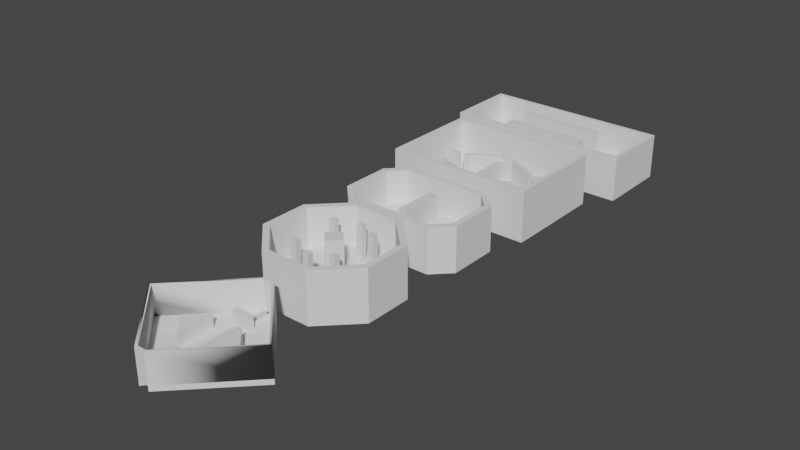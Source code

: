 # Source: maps.blend  (saved by Blender 3.4.6; exported with 4.5.12 LTS)
import bpy
from mathutils import Matrix  # noqa: F401  (used for matrix-valued properties, if any)

bpy.ops.wm.read_factory_settings(use_empty=True)
scene = bpy.context.scene
scene.name = 'Scene'

# ---- collections
col_maps = bpy.data.collections.new('maps'); scene.collection.children.link(col_maps)
col_will = bpy.data.collections.new('will'); col_maps.children.link(col_will)
col_ziv = bpy.data.collections.new('ziv'); col_maps.children.link(col_ziv)
col_concepts = bpy.data.collections.new('Concepts'); scene.collection.children.link(col_concepts)

# ---- node groups
ng_auto_smooth = bpy.data.node_groups.new('Auto Smooth', 'GeometryNodeTree')
_s = ng_auto_smooth.interface.new_socket(name='Geometry', in_out='OUTPUT', socket_type='NodeSocketGeometry')
_s = ng_auto_smooth.interface.new_socket(name='Geometry', in_out='INPUT', socket_type='NodeSocketGeometry')
_s = ng_auto_smooth.interface.new_socket(name='Angle', in_out='INPUT', socket_type='NodeSocketFloat')
_s.subtype = 'ANGLE'
_s.min_value = 0.0
_s.max_value = 3.142
ng_auto_smooth.is_modifier = True
_N = ng_auto_smooth.nodes; _L = ng_auto_smooth.links
n0 = _N.new('NodeGroupOutput'); n0.name = 'Group Output'; n0.location = (480, -100)
n1 = _N.new('NodeGroupInput'); n1.name = 'Group Input'; n1.location = (-420, -300)
n2 = _N.new('NodeGroupInput'); n2.name = 'Group Input.001'; n2.location = (-60, -100)
n3 = _N.new('GeometryNodeSetShadeSmooth'); n3.name = 'Set Shade Smooth'; n3.location = (120, -100)
n3.domain = 'EDGE'
n4 = _N.new('GeometryNodeSetShadeSmooth'); n4.name = 'Set Shade Smooth.001'; n4.location = (300, -100)
n5 = _N.new('GeometryNodeInputMeshEdgeAngle'); n5.name = 'Edge Angle'; n5.location = (-420, -220)
n6 = _N.new('GeometryNodeInputEdgeSmooth'); n6.name = 'Is Edge Smooth'; n6.location = (-60, -160)
n7 = _N.new('GeometryNodeInputShadeSmooth'); n7.name = 'Is Face Smooth'; n7.location = (-240, -340)
n8 = _N.new('FunctionNodeBooleanMath'); n8.name = 'Boolean Math'; n8.location = (-60, -220)
n9 = _N.new('FunctionNodeCompare'); n9.name = 'Compare'; n9.location = (-240, -180)
n9.operation = 'LESS_EQUAL'
_L.new(n5.outputs[0], n9.inputs[0])
_L.new(n4.outputs[0], n0.inputs[0])
_L.new(n1.outputs[1], n9.inputs[1])
_L.new(n9.outputs[0], n8.inputs[0])
_L.new(n7.outputs[0], n8.inputs[1])
_L.new(n2.outputs[0], n3.inputs[0])
_L.new(n6.outputs[0], n3.inputs[1])
_L.new(n3.outputs[0], n4.inputs[0])
_L.new(n8.outputs[0], n3.inputs[2])
n0.is_active_output = True

# ---- world
world_world = bpy.data.worlds.new('World'); scene.world = world_world
world_world.use_nodes = True; world_world.node_tree.nodes.clear()
_N = world_world.node_tree.nodes; _L = world_world.node_tree.links
n0 = _N.new('ShaderNodeOutputWorld'); n0.name = 'World Output'; n0.location = (300, 300)
n1 = _N.new('ShaderNodeBackground'); n1.name = 'Background'; n1.location = (10, 300)
n1.inputs[0].default_value = (0.05088, 0.05088, 0.05088, 1.0)
_L.new(n1.outputs[0], n0.inputs[0])
n0.is_active_output = True
world_world.color = (0.05088, 0.05088, 0.05088)
world_world.use_sun_shadow = False
world_world.sun_shadow_jitter_overblur = 0.0

# ---- meshes
me_cube_006 = bpy.data.meshes.new('Cube.006')
me_cube_006.from_pydata([(-2.889, -1.141, -3.509e-07), (-2.889, 1.141, 3.509e-07), (-2.889, 1.141, -0.365), (-2.889, -1.141, -0.365), (2.889, -1.141, -3.509e-07), (2.889, 1.141, 3.509e-07), (2.889, 1.141, -0.365), (2.889, -1.141, -0.365)], [], [(1, 2, 3, 0), (0, 4, 5, 1), (4, 0, 3, 7), (1, 5, 6, 2), (5, 4, 7, 6), (2, 6, 7, 3)])
me_cube_006.polygons.foreach_set('use_smooth', [True] * 6)
_uv = me_cube_006.uv_layers.new(name='UVMap')
_uv.uv.foreach_set('vector', [0.375, 0.0, 0.625, 0.0, 0.625, 0.25, 0.375, 0.25, 0.0, 0.0, 0.0, 0.0, 0.0, 0.0, 0.0, 0.0, 0.375, 0.25, 0.375, 0.25, 0.625, 0.25, 0.625, 0.25, 0.375, 1.0, 0.375, 1.0, 0.625, 1.0, 0.625, 1.0, 0.375, 0.0, 0.375, 0.25, 0.625, 0.25, 0.625, 0.0, 0.875, 0.75, 0.875, 0.75, 0.875, 0.5, 0.875, 0.5])
me_cube_006.update()
me_cube_002 = bpy.data.meshes.new('Cube.002')
me_cube_002.from_pydata([(-2.748, 1.0, 3.278e-07), (-2.889, 1.141, 3.509e-07), (2.889, 1.141, 3.509e-07), (-2.748, 1.0, 1.03), (2.748, 1.0, 1.03), (2.889, 1.141, 1.03), (2.748, 1.0, 3.278e-07), (-2.889, 1.141, 1.03)], [], [(2, 1, 7, 5), (3, 4, 5, 7), (6, 4, 3, 0), (1, 2, 6, 0), (5, 4, 6, 2), (1, 0, 3, 7)])
_uv = me_cube_002.uv_layers.new(name='UVMap')
_uv.uv.foreach_set('vector', [0.375, 0.75, 0.375, 1.0, 0.375, 1.0, 0.375, 0.75, 0.125, 0.75, 0.375, 0.75, 0.375, 0.75, 0.125, 0.75, 0.0, 0.0, 0.375, 0.75, 0.125, 0.75, 0.0, 0.0, 0.0, 0.0, 0.0, 0.0, 0.0, 0.0, 0.0, 0.0, 0.0, 0.0, 0.0, 0.0, 0.0, 0.0, 0.0, 0.0, 0.0, 0.0, 0.0, 0.0, 0.0, 0.0, 0.0, 0.0])
me_cube_002.update()
me_cube_004 = bpy.data.meshes.new('Cube.004')
me_cube_004.from_pydata([(2.748, 1.0, 3.278e-07), (2.748, -1.0, -3.278e-07), (2.889, 1.141, 3.509e-07), (2.748, 1.0, 1.03), (2.889, 1.141, 1.03), (2.748, -1.0, 1.03), (2.889, -1.141, 1.03), (2.889, -1.141, -3.509e-07)], [], [(2, 7, 1, 0), (1, 5, 3, 0), (3, 5, 6, 4), (7, 2, 4, 6), (5, 1, 7, 6), (2, 0, 3, 4)])
_uv = me_cube_004.uv_layers.new(name='UVMap')
_uv.uv.foreach_set('vector', [0.0, 0.0, 0.0, 0.0, 0.0, 0.0, 0.0, 0.0, 0.0, 0.0, 0.375, 0.5, 0.375, 0.75, 0.0, 0.0, 0.375, 0.75, 0.375, 0.5, 0.375, 0.5, 0.375, 0.75, 0.375, 0.5, 0.375, 0.75, 0.375, 0.75, 0.375, 0.5, 0.375, 0.5, 0.0, 0.0, 0.0, 0.0, 0.375, 0.5, 0.0, 0.0, 0.0, 0.0, 0.0, 0.0, 0.0, 0.0])
me_cube_004.update()
me_box_001 = bpy.data.meshes.new('Box.001')
me_box_001.from_pydata([(0.3109, 1.24, 0.00149), (0.3109, 1.24, -0.9167), (0.3109, -1.403, 0.00149), (0.3109, -1.403, -0.9167), (0.6088, 1.24, 0.00149), (0.6088, 1.24, -0.9167), (0.6088, -1.403, 0.00149), (0.6088, -1.403, -0.9167)], [], [(0, 1, 3, 2), (2, 3, 7, 6), (6, 7, 5, 4), (4, 5, 1, 0), (2, 6, 4, 0), (7, 3, 1, 5)])
me_box_001.polygons.foreach_set('use_smooth', [True] * 6)
me_box_001.update()
me_cube_001 = bpy.data.meshes.new('Cube.001')
me_cube_001.from_pydata([(2.14, -0.2563, 0.002451), (2.086, -0.2507, 0.002451), (2.035, -0.2342, 0.002451), (1.989, -0.2074, 0.002451), (1.949, -0.1715, 0.002451), (1.918, -0.1282, 0.002451), (1.896, -0.07921, 0.002451), (1.885, -0.02679, 0.002451), (1.885, 0.02679, 0.002451), (1.896, 0.07921, 0.002451), (1.918, 0.1282, 0.002451), (1.949, 0.1715, 0.002451), (1.989, 0.2074, 0.002451), (2.035, 0.2342, 0.002451), (2.086, 0.2507, 0.002451), (2.14, 0.2563, 0.002451), (2.193, 0.2507, 0.002451), (2.244, 0.2342, 0.002451), (2.29, 0.2074, 0.002451), (2.33, 0.1715, 0.002451), (2.362, 0.1282, 0.002451), (2.384, 0.07921, 0.002451), (2.395, 0.02679, 0.002451), (2.395, -0.02679, 0.002451), (2.384, -0.07921, 0.002451), (2.362, -0.1282, 0.002451), (2.33, -0.1715, 0.002451), (2.29, -0.2074, 0.002451), (2.244, -0.2342, 0.002451), (2.193, -0.2507, 0.002451), (2.14, -0.2563, 0.02084), (2.086, -0.2507, 0.02084), (2.035, -0.2342, 0.02084), (1.989, -0.2074, 0.02084), (1.949, -0.1715, 0.02084), (1.918, -0.1282, 0.02084), (1.896, -0.07921, 0.02084), (1.885, -0.02679, 0.02084), (1.885, 0.02679, 0.02084), (1.896, 0.07921, 0.02084), (1.918, 0.1282, 0.02084), (1.949, 0.1715, 0.02084), (1.989, 0.2074, 0.02084), (2.035, 0.2342, 0.02084), (2.086, 0.2507, 0.02084), (2.14, 0.2563, 0.02084), (2.193, 0.2507, 0.02084), (2.244, 0.2342, 0.02084), (2.29, 0.2074, 0.02084), (2.33, 0.1715, 0.02084), (2.362, 0.1282, 0.02084), (2.384, 0.07921, 0.02084), (2.395, 0.02679, 0.02084), (2.395, -0.02679, 0.02084), (2.384, -0.07921, 0.02084), (2.362, -0.1282, 0.02084), (2.33, -0.1715, 0.02084), (2.29, -0.2074, 0.02084), (2.244, -0.2342, 0.02084), (2.193, -0.2507, 0.02084), (2.19, 0.2383, 0.002451), (2.19, 0.2383, 0.02084), (2.14, 0.2436, 0.002451), (2.14, 0.2436, 0.02084), (2.089, 0.2383, 0.002451), (2.089, 0.2383, 0.02084), (2.239, 0.2225, 0.002451), (2.239, 0.2225, 0.02084), (2.041, 0.2225, 0.002451), (2.041, 0.2225, 0.02084), (2.283, 0.1971, 0.002451), (2.283, 0.1971, 0.02084), (1.997, 0.1971, 0.002451), (1.997, 0.1971, 0.02084), (2.321, 0.163, 0.002451), (2.321, 0.163, 0.02084), (2.351, 0.1218, 0.02084), (2.351, 0.1218, 0.002451), (1.959, 0.163, 0.002451), (1.959, 0.163, 0.02084), (2.371, 0.07527, 0.02084), (2.371, 0.07527, 0.002451), (1.929, 0.1218, 0.02084), (1.929, 0.1218, 0.002451), (1.908, 0.07527, 0.02084), (1.908, 0.07527, 0.002451), (2.382, -0.02546, 0.002451), (2.382, -0.02546, 0.02084), (2.382, 0.02546, 0.002451), (2.382, 0.02546, 0.02084), (2.371, -0.07527, 0.02084), (2.371, -0.07527, 0.002451), (2.351, -0.1218, 0.02084), (2.351, -0.1218, 0.002451), (2.321, -0.163, 0.002451), (2.321, -0.163, 0.02084), (2.283, -0.1971, 0.002451), (2.283, -0.1971, 0.02084), (2.239, -0.2225, 0.02084), (2.239, -0.2225, 0.002451), (2.19, -0.2383, 0.02084), (2.19, -0.2383, 0.002451), (2.14, -0.2436, 0.02084), (2.14, -0.2436, 0.002451), (2.089, -0.2383, 0.02084), (2.089, -0.2383, 0.002451), (2.041, -0.2225, 0.002451), (2.041, -0.2225, 0.02084), (1.997, -0.1971, 0.002451), (1.997, -0.1971, 0.02084), (1.959, -0.163, 0.02084), (1.959, -0.163, 0.002451), (1.929, -0.1218, 0.02084), (1.929, -0.1218, 0.002451), (1.897, 0.02546, 0.002451), (1.897, 0.02546, 0.02084), (1.897, 0.01222, 0.002451), (1.897, -0.02546, 0.002451), (1.897, -0.02546, 0.02084), (1.908, -0.07527, 0.02084), (1.908, -0.07527, 0.002451)], [], [(30, 0, 29, 59), (56, 26, 25, 55), (58, 28, 27, 57), (57, 27, 26, 56), (33, 3, 2, 32), (55, 25, 24, 54), (54, 24, 23, 53), (53, 23, 22, 52), (52, 22, 21, 51), (51, 21, 20, 50), (50, 20, 19, 49), (49, 19, 18, 48), (48, 18, 17, 47), (47, 17, 16, 46), (46, 16, 15, 45), (45, 15, 14, 44), (44, 14, 13, 43), (43, 13, 12, 42), (42, 12, 11, 41), (41, 11, 10, 40), (40, 10, 9, 39), (39, 9, 8, 38), (38, 8, 7, 37), (37, 7, 6, 36), (36, 6, 5, 35), (35, 5, 4, 34), (34, 4, 3, 33), (31, 1, 0, 30), (32, 2, 1, 31), (59, 29, 28, 58), (0, 1, 2, 3, 4, 5, 6, 7, 8, 116, 117, 120, 113, 111, 108, 106, 105, 103, 101, 99, 96, 94, 93, 91, 86, 23, 24, 25, 26, 27, 28, 29), (58, 57, 56, 55, 54, 53, 87, 90, 92, 95, 97, 98, 100, 102, 104, 107, 109, 110, 112, 119, 118, 115, 38, 37, 36, 35, 34, 33, 32, 31, 30, 59), (118, 119, 120, 117), (110, 109, 108, 111), (112, 110, 111, 113), (80, 76, 77, 81), (84, 115, 114, 85), (115, 118, 117, 116, 114), (79, 82, 83, 78), (100, 98, 99, 101), (75, 71, 70, 74), (102, 100, 101, 103), (73, 79, 78, 72), (53, 52, 51, 50, 49, 48, 47, 46, 45, 44, 43, 42, 41, 40, 39, 38, 115, 84, 82, 79, 73, 69, 65, 63, 61, 67, 71, 75, 76, 80, 89, 87), (97, 95, 94, 96), (8, 9, 10, 11, 12, 13, 14, 15, 16, 17, 18, 19, 20, 21, 22, 23, 86, 88, 81, 77, 74, 70, 66, 60, 62, 64, 68, 72, 78, 83, 85, 114, 116), (69, 73, 72, 68), (109, 107, 106, 108), (67, 61, 60, 66), (76, 75, 74, 77), (107, 104, 105, 106), (95, 92, 93, 94), (90, 87, 86, 91), (63, 65, 64, 62), (82, 84, 85, 83), (89, 80, 81, 88), (119, 112, 113, 120), (98, 97, 96, 99), (65, 69, 68, 64), (71, 67, 66, 70), (87, 89, 88, 86), (104, 102, 103, 105), (61, 63, 62, 60), (92, 90, 91, 93)])
me_cube_001.polygons.foreach_set('use_smooth', [True] * 64)
_uv = me_cube_001.uv_layers.new(name='UVMap')
_uv.uv.foreach_set('vector', [0.0, 0.0, 0.0, 0.0, 0.0, 0.0, 0.0, 0.0, 0.0, 0.0, 0.0, 0.0, 0.0, 0.0, 0.0, 0.0, 0.0, 0.0, 0.0, 0.0, 0.0, 0.0, 0.0, 0.0, 0.0, 0.0, 0.0, 0.0, 0.0, 0.0, 0.0, 0.0, 0.0, 0.0, 0.0, 0.0, 0.0, 0.0, 0.0, 0.0, 0.0, 0.0, 0.0, 0.0, 0.0, 0.0, 0.0, 0.0, 0.0, 0.0, 0.0, 0.0, 0.0, 0.0, 0.0, 0.0, 0.0, 0.0, 0.0, 0.0, 0.0, 0.0, 0.0, 0.0, 0.0, 0.0, 0.0, 0.0, 0.0, 0.0, 0.0, 0.0, 0.0, 0.0, 0.0, 0.0, 0.0, 0.0, 0.0, 0.0, 0.0, 0.0, 0.0, 0.0, 0.0, 0.0, 0.0, 0.0, 0.0, 0.0, 0.0, 0.0, 0.0, 0.0, 0.0, 0.0, 0.0, 0.0, 0.0, 0.0, 0.0, 0.0, 0.0, 0.0, 0.0, 0.0, 0.0, 0.0, 0.0, 0.0, 0.0, 0.0, 0.0, 0.0, 0.0, 0.0, 0.0, 0.0, 0.0, 0.0, 0.0, 0.0, 0.0, 0.0, 0.0, 0.0, 0.0, 0.0, 0.0, 0.0, 0.0, 0.0, 0.0, 0.0, 0.0, 0.0, 0.0, 0.0, 0.0, 0.0, 0.0, 0.0, 0.0, 0.0, 0.0, 0.0, 0.0, 0.0, 0.0, 0.0, 0.0, 0.0, 0.0, 0.0, 0.0, 0.0, 0.0, 0.0, 0.0, 0.0, 0.0, 0.0, 0.0, 0.0, 0.0, 0.0, 0.0, 0.0, 0.0, 0.0, 0.0, 0.0, 0.0, 0.0, 0.0, 0.0, 0.0, 0.0, 0.0, 0.0, 0.0, 0.0, 0.0, 0.0, 0.0, 0.0, 0.0, 0.0, 0.0, 0.0, 0.0, 0.0, 0.0, 0.0, 0.0, 0.0, 0.0, 0.0, 0.0, 0.0, 0.0, 0.0, 0.0, 0.0, 0.0, 0.0, 0.0, 0.0, 0.0, 0.0, 0.0, 0.0, 0.0, 0.0, 0.0, 0.0, 0.0, 0.0, 0.0, 0.0, 0.0, 0.0, 0.0, 0.0, 0.0, 0.0, 0.0, 0.0, 0.0, 0.0, 0.0, 0.0, 0.0, 0.0, 0.0, 0.0, 0.0, 0.0, 0.0, 0.0, 0.0, 0.0, 0.0, 0.0, 0.0, 0.0, 0.0, 0.0, 0.0, 0.0, 0.0, 0.0, 0.0, 0.0, 0.0, 0.0, 0.0, 0.0, 0.0, 0.0, 0.0, 0.0, 0.0, 0.0, 0.0, 0.0, 0.0, 0.0, 0.0, 0.0, 0.0, 0.0, 0.0, 0.0, 0.0, 0.0, 0.0, 0.0, 0.0, 0.0, 0.0, 0.0, 0.0, 0.0, 0.0, 0.0, 0.0, 0.0, 0.0, 0.0, 0.0, 0.0, 0.0, 0.0, 0.0, 0.0, 0.0, 0.0, 0.0, 0.0, 0.0, 0.0, 0.0, 0.0, 0.0, 0.0, 0.0, 0.0, 0.0, 0.0, 0.0, 0.0, 0.0, 0.0, 0.0, 0.0, 0.0, 0.0, 0.0, 0.0, 0.0, 0.0, 0.0, 0.0, 0.0, 0.0, 0.0, 0.0, 0.0, 0.0, 0.0, 0.0, 0.0, 0.0, 0.0, 0.0, 0.0, 0.0, 0.0, 0.0, 0.0, 0.0, 0.0, 0.0, 0.0, 0.0, 0.0, 0.0, 0.0, 0.0, 0.0, 0.0, 0.0, 0.0, 0.0, 0.0, 0.0, 0.0, 0.0, 0.0, 0.0, 0.0, 0.0, 0.0, 0.0, 0.0, 0.0, 0.0, 0.0, 0.0, 0.0, 0.0, 0.0, 0.0, 0.0, 0.0, 0.0, 0.0, 0.0, 0.0, 0.0, 0.0, 0.0, 0.0, 0.0, 0.0, 0.0, 0.0, 0.0, 0.0, 0.0, 0.0, 0.0, 0.0, 0.0, 0.0, 0.0, 0.0, 0.0, 0.0, 0.0, 0.0, 0.0, 0.0, 0.0, 0.0, 0.0, 0.0, 0.0, 0.0, 0.0, 0.0, 0.0, 0.0, 0.0, 0.0, 0.0, 0.0, 0.0, 0.0, 0.0, 0.0, 0.0, 0.0, 0.0, 0.0, 0.0, 0.0, 0.0, 0.0, 0.0, 0.0, 0.0, 0.0, 0.0, 0.0, 0.0, 0.0, 0.0, 0.0, 0.0, 0.0, 0.0, 0.0, 0.0, 0.0, 0.0, 0.0, 0.0, 0.0, 0.0, 0.0, 0.0, 0.0, 0.0, 0.0, 0.0, 0.0, 0.0, 0.0, 0.0, 0.0, 0.0, 0.0, 0.0, 0.0, 0.0, 0.0, 0.0, 0.0, 0.0, 0.0, 0.0, 0.0, 0.0, 0.0, 0.0, 0.0, 0.0, 0.0, 0.0, 0.0, 0.0, 0.0, 0.0, 0.0, 0.0, 0.0, 0.0, 0.0, 0.0, 0.0, 0.0, 0.0, 0.0, 0.0, 0.0, 0.0, 0.0, 0.0, 0.0, 0.0, 0.0, 0.0, 0.0, 0.0, 0.0, 0.0, 0.0, 0.0, 0.0, 0.0, 0.0, 0.0, 0.0, 0.0, 0.0, 0.0, 0.0, 0.0, 0.0, 0.0, 0.0, 0.0, 0.0, 0.0, 0.0, 0.0, 0.0, 0.0, 0.0, 0.0, 0.0, 0.0, 0.0, 0.0, 0.0, 0.0, 0.0, 0.0, 0.0, 0.0, 0.0, 0.0, 0.0, 0.0, 0.0, 0.0, 0.0, 0.0, 0.0, 0.0, 0.0, 0.0, 0.0, 0.0, 0.0, 0.0, 0.0, 0.0, 0.0, 0.0, 0.0, 0.0, 0.0, 0.0, 0.0, 0.0, 0.0, 0.0, 0.0, 0.0, 0.0, 0.0, 0.0, 0.0, 0.0, 0.0, 0.0, 0.0, 0.0, 0.0, 0.0, 0.0, 0.0, 0.0, 0.0, 0.0, 0.0, 0.0, 0.0, 0.0, 0.0, 0.0, 0.0, 0.0, 0.0, 0.0, 0.0, 0.0, 0.0, 0.0, 0.0, 0.0, 0.0, 0.0, 0.0, 0.0, 0.0, 0.0, 0.0, 0.0, 0.0, 0.0, 0.0, 0.0, 0.0, 0.0, 0.0, 0.0, 0.0, 0.0, 0.0, 0.0, 0.0, 0.0, 0.0, 0.0, 0.0, 0.0, 0.0, 0.0, 0.0, 0.0, 0.0, 0.0, 0.0, 0.0, 0.0, 0.0, 0.0, 0.0, 0.0, 0.0, 0.0, 0.0, 0.0, 0.0, 0.0, 0.0, 0.0, 0.0, 0.0, 0.0, 0.0, 0.0, 0.0, 0.0, 0.0, 0.0, 0.0, 0.0, 0.0, 0.0, 0.0, 0.0, 0.0, 0.0, 0.0, 0.0, 0.0, 0.0, 0.0, 0.0, 0.0, 0.0, 0.0, 0.0, 0.0, 0.0, 0.0, 0.0, 0.0, 0.0, 0.0, 0.0, 0.0, 0.0, 0.0, 0.0, 0.0, 0.0, 0.0, 0.0, 0.0, 0.0, 0.0, 0.0, 0.0, 0.0, 0.0, 0.0, 0.0, 0.0, 0.0, 0.0, 0.0, 0.0, 0.0, 0.0, 0.0, 0.0, 0.0, 0.0, 0.0, 0.0, 0.0, 0.0, 0.0, 0.0, 0.0, 0.0, 0.0, 0.0, 0.0, 0.0, 0.0, 0.0, 0.0, 0.0, 0.0, 0.0, 0.0, 0.0, 0.0, 0.0, 0.0, 0.0, 0.0, 0.0])
me_cube_001.update()
me_cube_008 = bpy.data.meshes.new('Cube.008')
me_cube_008.from_pydata([(-1.92, -0.7785, -2.158e-07), (-1.372, -1.326, -3.509e-07), (-1.372, -1.326, -0.365), (-1.92, -0.7785, -0.365), (-1.92, 0.7785, -0.365), (-1.372, 1.326, -0.365), (-1.372, 1.326, 3.509e-07), (-1.92, 0.7785, 2.158e-07), (1.372, 1.326, 3.509e-07), (1.92, 0.7785, 2.158e-07), (1.92, 0.7785, -0.365), (1.372, 1.326, -0.365), (1.372, -1.326, -0.365), (1.92, -0.7785, -0.365), (1.92, -0.7785, -2.158e-07), (1.372, -1.326, -3.509e-07)], [], [(15, 1, 2, 12), (7, 4, 3, 0), (6, 8, 11, 5), (9, 14, 13, 10), (6, 5, 4, 7), (2, 1, 0, 3), (9, 10, 11, 8), (13, 14, 15, 12), (15, 14, 9, 8, 6, 7, 0, 1), (10, 13, 12, 2, 3, 4, 5, 11)])
me_cube_008.polygons.foreach_set('use_smooth', [True] * 10)
_uv = me_cube_008.uv_layers.new(name='UVMap')
_uv.uv.foreach_set('vector', [0.375, 0.25, 0.375, 0.25, 0.625, 0.25, 0.625, 0.25, 0.375, 0.04813, 0.625, 0.04813, 0.625, 0.2019, 0.375, 0.2019, 0.375, 1.0, 0.375, 1.0, 0.625, 1.0, 0.625, 1.0, 0.375, 0.04813, 0.375, 0.2019, 0.625, 0.2019, 0.625, 0.04813, 0.375, 0.0, 0.625, 0.0, 0.625, 0.04813, 0.375, 0.04813, 0.625, 0.25, 0.375, 0.25, 0.375, 0.2019, 0.625, 0.2019, 0.375, 0.04813, 0.625, 0.04813, 0.625, 0.0, 0.375, 0.0, 0.625, 0.2019, 0.375, 0.2019, 0.375, 0.25, 0.625, 0.25, 0.0, 0.0, 0.0, 0.0, 0.0, 0.0, 0.0, 0.0, 0.0, 0.0, 0.0, 0.0, 0.0, 0.0, 0.375, 0.25, 0.875, 0.7019, 0.875, 0.5481, 0.875, 0.5, 0.875, 0.5, 0.875, 0.5481, 0.875, 0.7019, 0.875, 0.75, 0.875, 0.75])
me_cube_008.update()
me_cube_016 = bpy.data.meshes.new('Cube.016')
me_cube_016.from_pydata([(1.735, 0.7019, 2.158e-07), (1.92, 0.7785, 2.158e-07), (1.92, -0.7785, -2.158e-07), (1.92, 0.7785, 1.029), (1.735, 0.7019, 1.029), (1.92, -0.7785, 1.029), (1.735, -0.7019, -2.158e-07), (1.735, -0.7019, 1.029)], [], [(0, 6, 7, 4), (4, 7, 5, 3), (2, 1, 3, 5), (1, 2, 6, 0), (5, 7, 6, 2), (4, 3, 1, 0)])
me_cube_016.polygons.foreach_set('use_smooth', [True] * 6)
_uv = me_cube_016.uv_layers.new(name='UVMap')
_uv.uv.foreach_set('vector', [0.0, 0.0, 0.0, 0.0, 0.0, 0.0, 0.0, 0.0, 0.0, 0.0, 0.0, 0.0, 0.0, 0.0, 0.0, 0.0, 0.375, 0.2019, 0.375, 0.04813, 0.375, 0.04813, 0.375, 0.2019, 0.0, 0.0, 0.0, 0.0, 0.0, 0.0, 0.0, 0.0, 0.0, 0.0, 0.0, 0.0, 0.0, 0.0, 0.0, 0.0, 0.0, 0.0, 0.0, 0.0, 0.0, 0.0, 0.0, 0.0])
me_cube_016.update()
me_cube_022 = bpy.data.meshes.new('Cube.022')
me_cube_022.from_pydata([(1.295, 1.141, 3.509e-07), (1.295, 1.141, 1.029), (-1.295, 1.141, 3.509e-07), (1.372, 1.326, 3.509e-07), (-1.372, 1.326, 3.509e-07), (1.372, 1.326, 1.029), (-1.372, 1.326, 1.029), (-1.295, 1.141, 1.029)], [], [(2, 0, 1, 7), (4, 3, 0, 2), (3, 4, 6, 5), (7, 1, 5, 6), (0, 3, 5, 1), (4, 2, 7, 6)])
me_cube_022.polygons.foreach_set('use_smooth', [True] * 6)
_uv = me_cube_022.uv_layers.new(name='UVMap')
_uv.uv.foreach_set('vector', [0.0, 0.0, 0.0, 0.0, 0.0, 0.0, 0.0, 0.0, 0.0, 0.0, 0.0, 0.0, 0.0, 0.0, 0.0, 0.0, 0.375, 1.0, 0.375, 1.0, 0.375, 1.0, 0.375, 1.0, 0.0, 0.0, 0.0, 0.0, 0.0, 0.0, 0.0, 0.0, 0.0, 0.0, 0.0, 0.0, 0.0, 0.0, 0.0, 0.0, 0.0, 0.0, 0.0, 0.0, 0.0, 0.0, 0.0, 0.0])
me_cube_022.update()
me_cube_023 = bpy.data.meshes.new('Cube.023')
me_cube_023.from_pydata([(1.372, 1.326, 1.029), (1.295, 1.141, 1.029), (1.92, 0.7785, 1.029), (1.372, 1.326, 3.509e-07), (1.295, 1.141, 3.509e-07), (1.92, 0.7785, 2.158e-07), (1.735, 0.7019, 2.158e-07), (1.735, 0.7019, 1.029)], [], [(1, 7, 2, 0), (5, 3, 0, 2), (3, 5, 6, 4), (4, 6, 7, 1), (6, 5, 2, 7), (1, 0, 3, 4)])
me_cube_023.polygons.foreach_set('use_smooth', [True] * 6)
_uv = me_cube_023.uv_layers.new(name='UVMap')
_uv.uv.foreach_set('vector', [0.0, 0.0, 0.0, 0.0, 0.0, 0.0, 0.0, 0.0, 0.375, 0.04813, 0.375, 0.0, 0.375, 0.0, 0.375, 0.04813, 0.0, 0.0, 0.0, 0.0, 0.0, 0.0, 0.0, 0.0, 0.0, 0.0, 0.0, 0.0, 0.0, 0.0, 0.0, 0.0, 0.0, 0.0, 0.0, 0.0, 0.0, 0.0, 0.0, 0.0, 0.0, 0.0, 0.0, 0.0, 0.0, 0.0, 0.0, 0.0])
me_cube_023.update()
me_cube_026 = bpy.data.meshes.new('Cube.026')
me_cube_026.from_pydata([(1.259, -0.2563, 0.002451), (1.206, -0.2507, 0.002451), (1.155, -0.2342, 0.002451), (1.109, -0.2074, 0.002451), (1.069, -0.1715, 0.002451), (1.037, -0.1282, 0.002451), (1.016, -0.07921, 0.002451), (1.005, -0.02679, 0.002451), (1.005, 0.02679, 0.002451), (1.016, 0.07921, 0.002451), (1.037, 0.1282, 0.002451), (1.069, 0.1715, 0.002451), (1.109, 0.2074, 0.002451), (1.155, 0.2342, 0.002451), (1.206, 0.2507, 0.002451), (1.259, 0.2563, 0.002451), (1.313, 0.2507, 0.002451), (1.364, 0.2342, 0.002451), (1.41, 0.2074, 0.002451), (1.45, 0.1715, 0.002451), (1.481, 0.1282, 0.002451), (1.503, 0.07921, 0.002451), (1.514, 0.02679, 0.002451), (1.514, -0.02679, 0.002451), (1.503, -0.07921, 0.002451), (1.481, -0.1282, 0.002451), (1.45, -0.1715, 0.002451), (1.41, -0.2074, 0.002451), (1.364, -0.2342, 0.002451), (1.313, -0.2507, 0.002451), (1.259, -0.2563, 0.02084), (1.206, -0.2507, 0.02084), (1.155, -0.2342, 0.02084), (1.109, -0.2074, 0.02084), (1.069, -0.1715, 0.02084), (1.037, -0.1282, 0.02084), (1.016, -0.07921, 0.02084), (1.005, -0.02679, 0.02084), (1.005, 0.02679, 0.02084), (1.016, 0.07921, 0.02084), (1.037, 0.1282, 0.02084), (1.069, 0.1715, 0.02084), (1.109, 0.2074, 0.02084), (1.155, 0.2342, 0.02084), (1.206, 0.2507, 0.02084), (1.259, 0.2563, 0.02084), (1.313, 0.2507, 0.02084), (1.364, 0.2342, 0.02084), (1.41, 0.2074, 0.02084), (1.45, 0.1715, 0.02084), (1.481, 0.1282, 0.02084), (1.503, 0.07921, 0.02084), (1.514, 0.02679, 0.02084), (1.514, -0.02679, 0.02084), (1.503, -0.07921, 0.02084), (1.481, -0.1282, 0.02084), (1.45, -0.1715, 0.02084), (1.41, -0.2074, 0.02084), (1.364, -0.2342, 0.02084), (1.313, -0.2507, 0.02084), (1.31, 0.2383, 0.002451), (1.31, 0.2383, 0.02084), (1.259, 0.2436, 0.002451), (1.259, 0.2436, 0.02084), (1.209, 0.2383, 0.002451), (1.209, 0.2383, 0.02084), (1.359, 0.2225, 0.002451), (1.359, 0.2225, 0.02084), (1.16, 0.2225, 0.002451), (1.16, 0.2225, 0.02084), (1.403, 0.1971, 0.002451), (1.403, 0.1971, 0.02084), (1.116, 0.1971, 0.002451), (1.116, 0.1971, 0.02084), (1.44, 0.163, 0.002451), (1.44, 0.163, 0.02084), (1.47, 0.1218, 0.02084), (1.47, 0.1218, 0.002451), (1.078, 0.163, 0.002451), (1.078, 0.163, 0.02084), (1.491, 0.07527, 0.02084), (1.491, 0.07527, 0.002451), (1.049, 0.1218, 0.02084), (1.049, 0.1218, 0.002451), (1.028, 0.07527, 0.02084), (1.028, 0.07527, 0.002451), (1.502, -0.02546, 0.002451), (1.502, -0.02546, 0.02084), (1.502, 0.02546, 0.002451), (1.502, 0.02546, 0.02084), (1.491, -0.07527, 0.02084), (1.491, -0.07527, 0.002451), (1.47, -0.1218, 0.02084), (1.47, -0.1218, 0.002451), (1.44, -0.163, 0.002451), (1.44, -0.163, 0.02084), (1.403, -0.1971, 0.002451), (1.403, -0.1971, 0.02084), (1.359, -0.2225, 0.02084), (1.359, -0.2225, 0.002451), (1.31, -0.2383, 0.02084), (1.31, -0.2383, 0.002451), (1.259, -0.2436, 0.02084), (1.259, -0.2436, 0.002451), (1.209, -0.2383, 0.02084), (1.209, -0.2383, 0.002451), (1.16, -0.2225, 0.002451), (1.16, -0.2225, 0.02084), (1.116, -0.1971, 0.002451), (1.116, -0.1971, 0.02084), (1.078, -0.163, 0.02084), (1.078, -0.163, 0.002451), (1.049, -0.1218, 0.02084), (1.049, -0.1218, 0.002451), (1.017, 0.02546, 0.002451), (1.017, 0.02546, 0.02084), (1.017, 0.01222, 0.002451), (1.017, -0.02546, 0.002451), (1.017, -0.02546, 0.02084), (1.028, -0.07527, 0.02084), (1.028, -0.07527, 0.002451)], [], [(30, 0, 29, 59), (56, 26, 25, 55), (58, 28, 27, 57), (57, 27, 26, 56), (33, 3, 2, 32), (55, 25, 24, 54), (54, 24, 23, 53), (53, 23, 22, 52), (52, 22, 21, 51), (51, 21, 20, 50), (50, 20, 19, 49), (49, 19, 18, 48), (48, 18, 17, 47), (47, 17, 16, 46), (46, 16, 15, 45), (45, 15, 14, 44), (44, 14, 13, 43), (43, 13, 12, 42), (42, 12, 11, 41), (41, 11, 10, 40), (40, 10, 9, 39), (39, 9, 8, 38), (38, 8, 7, 37), (37, 7, 6, 36), (36, 6, 5, 35), (35, 5, 4, 34), (34, 4, 3, 33), (31, 1, 0, 30), (32, 2, 1, 31), (59, 29, 28, 58), (0, 1, 2, 3, 4, 5, 6, 7, 8, 116, 117, 120, 113, 111, 108, 106, 105, 103, 101, 99, 96, 94, 93, 91, 86, 23, 24, 25, 26, 27, 28, 29), (58, 57, 56, 55, 54, 53, 87, 90, 92, 95, 97, 98, 100, 102, 104, 107, 109, 110, 112, 119, 118, 115, 38, 37, 36, 35, 34, 33, 32, 31, 30, 59), (118, 119, 120, 117), (110, 109, 108, 111), (112, 110, 111, 113), (80, 76, 77, 81), (84, 115, 114, 85), (115, 118, 117, 116, 114), (79, 82, 83, 78), (100, 98, 99, 101), (75, 71, 70, 74), (102, 100, 101, 103), (73, 79, 78, 72), (53, 52, 51, 50, 49, 48, 47, 46, 45, 44, 43, 42, 41, 40, 39, 38, 115, 84, 82, 79, 73, 69, 65, 63, 61, 67, 71, 75, 76, 80, 89, 87), (97, 95, 94, 96), (8, 9, 10, 11, 12, 13, 14, 15, 16, 17, 18, 19, 20, 21, 22, 23, 86, 88, 81, 77, 74, 70, 66, 60, 62, 64, 68, 72, 78, 83, 85, 114, 116), (69, 73, 72, 68), (109, 107, 106, 108), (67, 61, 60, 66), (76, 75, 74, 77), (107, 104, 105, 106), (95, 92, 93, 94), (90, 87, 86, 91), (63, 65, 64, 62), (82, 84, 85, 83), (89, 80, 81, 88), (119, 112, 113, 120), (98, 97, 96, 99), (65, 69, 68, 64), (71, 67, 66, 70), (87, 89, 88, 86), (104, 102, 103, 105), (61, 63, 62, 60), (92, 90, 91, 93)])
me_cube_026.polygons.foreach_set('use_smooth', [True] * 64)
_uv = me_cube_026.uv_layers.new(name='UVMap')
_uv.uv.foreach_set('vector', [0.0, 0.0, 0.0, 0.0, 0.0, 0.0, 0.0, 0.0, 0.0, 0.0, 0.0, 0.0, 0.0, 0.0, 0.0, 0.0, 0.0, 0.0, 0.0, 0.0, 0.0, 0.0, 0.0, 0.0, 0.0, 0.0, 0.0, 0.0, 0.0, 0.0, 0.0, 0.0, 0.0, 0.0, 0.0, 0.0, 0.0, 0.0, 0.0, 0.0, 0.0, 0.0, 0.0, 0.0, 0.0, 0.0, 0.0, 0.0, 0.0, 0.0, 0.0, 0.0, 0.0, 0.0, 0.0, 0.0, 0.0, 0.0, 0.0, 0.0, 0.0, 0.0, 0.0, 0.0, 0.0, 0.0, 0.0, 0.0, 0.0, 0.0, 0.0, 0.0, 0.0, 0.0, 0.0, 0.0, 0.0, 0.0, 0.0, 0.0, 0.0, 0.0, 0.0, 0.0, 0.0, 0.0, 0.0, 0.0, 0.0, 0.0, 0.0, 0.0, 0.0, 0.0, 0.0, 0.0, 0.0, 0.0, 0.0, 0.0, 0.0, 0.0, 0.0, 0.0, 0.0, 0.0, 0.0, 0.0, 0.0, 0.0, 0.0, 0.0, 0.0, 0.0, 0.0, 0.0, 0.0, 0.0, 0.0, 0.0, 0.0, 0.0, 0.0, 0.0, 0.0, 0.0, 0.0, 0.0, 0.0, 0.0, 0.0, 0.0, 0.0, 0.0, 0.0, 0.0, 0.0, 0.0, 0.0, 0.0, 0.0, 0.0, 0.0, 0.0, 0.0, 0.0, 0.0, 0.0, 0.0, 0.0, 0.0, 0.0, 0.0, 0.0, 0.0, 0.0, 0.0, 0.0, 0.0, 0.0, 0.0, 0.0, 0.0, 0.0, 0.0, 0.0, 0.0, 0.0, 0.0, 0.0, 0.0, 0.0, 0.0, 0.0, 0.0, 0.0, 0.0, 0.0, 0.0, 0.0, 0.0, 0.0, 0.0, 0.0, 0.0, 0.0, 0.0, 0.0, 0.0, 0.0, 0.0, 0.0, 0.0, 0.0, 0.0, 0.0, 0.0, 0.0, 0.0, 0.0, 0.0, 0.0, 0.0, 0.0, 0.0, 0.0, 0.0, 0.0, 0.0, 0.0, 0.0, 0.0, 0.0, 0.0, 0.0, 0.0, 0.0, 0.0, 0.0, 0.0, 0.0, 0.0, 0.0, 0.0, 0.0, 0.0, 0.0, 0.0, 0.0, 0.0, 0.0, 0.0, 0.0, 0.0, 0.0, 0.0, 0.0, 0.0, 0.0, 0.0, 0.0, 0.0, 0.0, 0.0, 0.0, 0.0, 0.0, 0.0, 0.0, 0.0, 0.0, 0.0, 0.0, 0.0, 0.0, 0.0, 0.0, 0.0, 0.0, 0.0, 0.0, 0.0, 0.0, 0.0, 0.0, 0.0, 0.0, 0.0, 0.0, 0.0, 0.0, 0.0, 0.0, 0.0, 0.0, 0.0, 0.0, 0.0, 0.0, 0.0, 0.0, 0.0, 0.0, 0.0, 0.0, 0.0, 0.0, 0.0, 0.0, 0.0, 0.0, 0.0, 0.0, 0.0, 0.0, 0.0, 0.0, 0.0, 0.0, 0.0, 0.0, 0.0, 0.0, 0.0, 0.0, 0.0, 0.0, 0.0, 0.0, 0.0, 0.0, 0.0, 0.0, 0.0, 0.0, 0.0, 0.0, 0.0, 0.0, 0.0, 0.0, 0.0, 0.0, 0.0, 0.0, 0.0, 0.0, 0.0, 0.0, 0.0, 0.0, 0.0, 0.0, 0.0, 0.0, 0.0, 0.0, 0.0, 0.0, 0.0, 0.0, 0.0, 0.0, 0.0, 0.0, 0.0, 0.0, 0.0, 0.0, 0.0, 0.0, 0.0, 0.0, 0.0, 0.0, 0.0, 0.0, 0.0, 0.0, 0.0, 0.0, 0.0, 0.0, 0.0, 0.0, 0.0, 0.0, 0.0, 0.0, 0.0, 0.0, 0.0, 0.0, 0.0, 0.0, 0.0, 0.0, 0.0, 0.0, 0.0, 0.0, 0.0, 0.0, 0.0, 0.0, 0.0, 0.0, 0.0, 0.0, 0.0, 0.0, 0.0, 0.0, 0.0, 0.0, 0.0, 0.0, 0.0, 0.0, 0.0, 0.0, 0.0, 0.0, 0.0, 0.0, 0.0, 0.0, 0.0, 0.0, 0.0, 0.0, 0.0, 0.0, 0.0, 0.0, 0.0, 0.0, 0.0, 0.0, 0.0, 0.0, 0.0, 0.0, 0.0, 0.0, 0.0, 0.0, 0.0, 0.0, 0.0, 0.0, 0.0, 0.0, 0.0, 0.0, 0.0, 0.0, 0.0, 0.0, 0.0, 0.0, 0.0, 0.0, 0.0, 0.0, 0.0, 0.0, 0.0, 0.0, 0.0, 0.0, 0.0, 0.0, 0.0, 0.0, 0.0, 0.0, 0.0, 0.0, 0.0, 0.0, 0.0, 0.0, 0.0, 0.0, 0.0, 0.0, 0.0, 0.0, 0.0, 0.0, 0.0, 0.0, 0.0, 0.0, 0.0, 0.0, 0.0, 0.0, 0.0, 0.0, 0.0, 0.0, 0.0, 0.0, 0.0, 0.0, 0.0, 0.0, 0.0, 0.0, 0.0, 0.0, 0.0, 0.0, 0.0, 0.0, 0.0, 0.0, 0.0, 0.0, 0.0, 0.0, 0.0, 0.0, 0.0, 0.0, 0.0, 0.0, 0.0, 0.0, 0.0, 0.0, 0.0, 0.0, 0.0, 0.0, 0.0, 0.0, 0.0, 0.0, 0.0, 0.0, 0.0, 0.0, 0.0, 0.0, 0.0, 0.0, 0.0, 0.0, 0.0, 0.0, 0.0, 0.0, 0.0, 0.0, 0.0, 0.0, 0.0, 0.0, 0.0, 0.0, 0.0, 0.0, 0.0, 0.0, 0.0, 0.0, 0.0, 0.0, 0.0, 0.0, 0.0, 0.0, 0.0, 0.0, 0.0, 0.0, 0.0, 0.0, 0.0, 0.0, 0.0, 0.0, 0.0, 0.0, 0.0, 0.0, 0.0, 0.0, 0.0, 0.0, 0.0, 0.0, 0.0, 0.0, 0.0, 0.0, 0.0, 0.0, 0.0, 0.0, 0.0, 0.0, 0.0, 0.0, 0.0, 0.0, 0.0, 0.0, 0.0, 0.0, 0.0, 0.0, 0.0, 0.0, 0.0, 0.0, 0.0, 0.0, 0.0, 0.0, 0.0, 0.0, 0.0, 0.0, 0.0, 0.0, 0.0, 0.0, 0.0, 0.0, 0.0, 0.0, 0.0, 0.0, 0.0, 0.0, 0.0, 0.0, 0.0, 0.0, 0.0, 0.0, 0.0, 0.0, 0.0, 0.0, 0.0, 0.0, 0.0, 0.0, 0.0, 0.0, 0.0, 0.0, 0.0, 0.0, 0.0, 0.0, 0.0, 0.0, 0.0, 0.0, 0.0, 0.0, 0.0, 0.0, 0.0, 0.0, 0.0, 0.0, 0.0, 0.0, 0.0, 0.0, 0.0, 0.0, 0.0, 0.0, 0.0, 0.0, 0.0, 0.0, 0.0, 0.0, 0.0, 0.0, 0.0, 0.0, 0.0, 0.0, 0.0, 0.0, 0.0, 0.0, 0.0, 0.0, 0.0, 0.0, 0.0, 0.0, 0.0, 0.0, 0.0, 0.0, 0.0, 0.0, 0.0, 0.0, 0.0, 0.0, 0.0, 0.0, 0.0, 0.0, 0.0, 0.0, 0.0, 0.0, 0.0, 0.0, 0.0, 0.0, 0.0, 0.0, 0.0, 0.0, 0.0, 0.0, 0.0, 0.0, 0.0, 0.0, 0.0, 0.0, 0.0, 0.0, 0.0, 0.0, 0.0, 0.0, 0.0, 0.0, 0.0, 0.0, 0.0, 0.0, 0.0, 0.0, 0.0, 0.0, 0.0, 0.0, 0.0, 0.0, 0.0, 0.0, 0.0])
me_cube_026.update()
me_box_002 = bpy.data.meshes.new('Box.002')
me_box_002.from_pydata([(-0.1399, 0.6748, 0.001314), (-0.1399, 0.6748, -0.8483), (-0.1399, -0.6748, 0.001313), (-0.1399, -0.6748, -0.8483), (0.1399, 0.6748, 0.001314), (0.1399, 0.6748, -0.8483), (0.1399, -0.6748, 0.001313), (0.1399, -0.6748, -0.8483)], [], [(0, 1, 3, 2), (2, 3, 7, 6), (6, 7, 5, 4), (4, 5, 1, 0), (2, 6, 4, 0), (7, 3, 1, 5)])
me_box_002.polygons.foreach_set('use_smooth', [True] * 6)
me_box_002.update()
me_cube_010 = bpy.data.meshes.new('Cube.010')
me_cube_010.from_pydata([(2.293, -1.618, -0.365), (2.293, 1.618, -0.365), (2.293, -1.618, 2.086e-07), (-2.293, -1.618, -0.365), (-2.293, -1.618, 2.086e-07), (-2.293, 1.618, -0.365), (2.293, 1.618, 2.086e-07), (-2.293, 1.618, 2.086e-07)], [], [(1, 0, 3, 5), (7, 5, 3, 4), (6, 2, 0, 1), (2, 4, 3, 0), (6, 1, 5, 7), (2, 6, 7, 4)])
me_cube_010.polygons.foreach_set('use_smooth', [True] * 6)
_uv = me_cube_010.uv_layers.new(name='UVMap')
_uv.uv.foreach_set('vector', [0.875, 0.75, 0.875, 0.75, 0.875, 0.75, 0.875, 0.75, 0.375, 0.04813, 0.625, 0.04813, 0.625, 0.04813, 0.375, 0.04813, 0.375, 0.04813, 0.375, 0.04813, 0.625, 0.04813, 0.625, 0.04813, 0.375, 1.0, 0.375, 1.0, 0.625, 1.0, 0.625, 1.0, 0.375, 1.0, 0.625, 1.0, 0.625, 1.0, 0.375, 1.0, 0.0, 0.0, 0.0, 0.0, 0.375, 0.04813, 0.0, 0.0])
me_cube_010.update()
me_box_003 = bpy.data.meshes.new('Box.003')
me_box_003.from_pydata([(-0.1006, 0.5387, 0.001006), (-0.1006, 0.5387, -0.7108), (-0.1006, -0.5387, 0.001006), (-0.1006, -0.5387, -0.7108), (0.1006, 0.5387, 0.001006), (0.1006, 0.5387, -0.7108), (0.1006, -0.5387, 0.001006), (0.1006, -0.5387, -0.7108)], [], [(0, 1, 3, 2), (2, 3, 7, 6), (6, 7, 5, 4), (4, 5, 1, 0), (2, 6, 4, 0), (7, 3, 1, 5)])
me_box_003.polygons.foreach_set('use_smooth', [True] * 6)
me_box_003.update()
me_box_004 = bpy.data.meshes.new('Box.004')
me_box_004.from_pydata([(0.9025, 0.1801, -1.788e-07), (0.9059, -0.1801, -1.788e-07), (0.4126, -1.029, -1.788e-07), (0.4126, -1.256, -1.788e-07), (1.005, -0.2305, -1.788e-07), (0.4126, 1.029, -1.788e-07), (0.9059, -0.1801, -0.7108), (0.4126, -1.029, -0.7108), (0.4126, -1.256, -0.7108), (1.005, -0.2305, -0.7108), (0.4126, 1.256, -1.788e-07), (1.005, 0.2305, -1.788e-07), (0.9025, 0.1801, -0.7108), (0.4126, 1.029, -0.7108), (0.4126, 1.256, -0.7108), (1.005, 0.2305, -0.7108)], [], [(3, 8, 9, 4), (1, 6, 7, 2), (5, 10, 14, 13), (0, 11, 10, 5), (2, 7, 8, 3), (1, 2, 3, 4), (6, 9, 8, 7), (1, 0, 12, 6), (6, 12, 15, 9), (0, 5, 13, 12), (4, 11, 0, 1), (10, 11, 15, 14), (12, 13, 14, 15), (11, 4, 9, 15)])
me_box_004.polygons.foreach_set('use_smooth', [True] * 14)
_k = set([(0, 12), (1, 6), (4, 9), (11, 15)])
me_box_004.attributes.new('sharp_edge', 'BOOLEAN', 'EDGE').data.foreach_set('value', [ (min(e.vertices), max(e.vertices)) in _k for e in me_box_004.edges])
me_box_004.update()
me_box_007 = bpy.data.meshes.new('Box.007')
me_box_007.from_pydata([(1.364, 0.4126, 0.0008308), (1.364, 0.4126, -0.7108), (1.364, 0.2464, 0.0008307), (1.364, 0.2464, -0.7108), (1.85, 0.4126, 0.0008308), (1.85, 0.4126, -0.7108), (1.85, 0.2464, 0.0008307), (1.85, 0.2464, -0.7108)], [], [(0, 1, 3, 2), (2, 3, 7, 6), (6, 7, 5, 4), (4, 5, 1, 0), (2, 6, 4, 0), (7, 3, 1, 5)])
me_box_007.polygons.foreach_set('use_smooth', [True] * 6)
me_box_007.update()
me_cube_005 = bpy.data.meshes.new('Cube.005')
me_cube_005.from_pydata([(-2.152, -1.477, 2.086e-07), (2.152, -1.477, 2.086e-07), (-2.293, -1.618, 2.086e-07), (2.152, -1.477, 1.225), (-2.152, -1.477, 1.225), (-2.293, -1.618, 1.225), (2.293, -1.618, 2.086e-07), (2.293, -1.618, 1.225)], [], [(2, 6, 7, 5), (7, 6, 1, 3), (3, 4, 5, 7), (1, 0, 4, 3), (1, 6, 2, 0), (0, 2, 5, 4)])
me_cube_005.polygons.foreach_set('use_smooth', [True] * 6)
_uv = me_cube_005.uv_layers.new(name='UVMap')
_uv.uv.foreach_set('vector', [0.375, 1.0, 0.375, 1.0, 0.375, 1.0, 0.375, 1.0, 0.0, 0.0, 0.375, 1.0, 0.0, 0.0, 0.0, 0.0, 0.0, 0.0, 0.0, 0.0, 0.0, 0.0, 0.0, 0.0, 0.0, 0.0, 0.0, 0.0, 0.0, 0.0, 0.0, 0.0, 0.0, 0.0, 0.375, 1.0, 0.375, 1.0, 0.0, 0.0, 0.0, 0.0, 0.0, 0.0, 0.0, 0.0, 0.0, 0.0])
me_cube_005.update()
me_cube_014 = bpy.data.meshes.new('Cube.014')
me_cube_014.from_pydata([(-2.293, 1.618, 1.225), (-2.293, -1.618, 1.225), (-2.293, 1.618, 2.086e-07), (-2.152, 1.477, 1.225), (-2.152, -1.477, 1.225), (-2.152, 1.477, 2.086e-07), (-2.152, -1.477, 2.086e-07), (-2.293, -1.618, 2.086e-07)], [], [(4, 3, 0, 1), (2, 7, 1, 0), (2, 0, 3, 5), (6, 5, 3, 4), (5, 6, 7, 2), (4, 1, 7, 6)])
me_cube_014.polygons.foreach_set('use_smooth', [True] * 6)
_uv = me_cube_014.uv_layers.new(name='UVMap')
_uv.uv.foreach_set('vector', [0.0, 0.0, 0.0, 0.0, 0.0, 0.0, 0.0, 0.0, 0.375, 0.04813, 0.375, 0.04813, 0.375, 0.04813, 0.375, 0.04813, 0.0, 0.0, 0.0, 0.0, 0.0, 0.0, 0.0, 0.0, 0.0, 0.0, 0.0, 0.0, 0.0, 0.0, 0.0, 0.0, 0.0, 0.0, 0.0, 0.0, 0.0, 0.0, 0.0, 0.0, 0.0, 0.0, 0.0, 0.0, 0.0, 0.0, 0.0, 0.0])
me_cube_014.update()
me_cube_011 = bpy.data.meshes.new('Cube.011')
me_cube_011.from_pydata([(0.3805, -0.2563, 0.002451), (0.3272, -0.2507, 0.002451), (0.2762, -0.2342, 0.002451), (0.2298, -0.2074, 0.002451), (0.19, -0.1715, 0.002451), (0.1585, -0.1282, 0.002451), (0.1367, -0.07921, 0.002451), (0.1256, -0.02679, 0.002451), (0.1256, 0.02679, 0.002451), (0.1367, 0.07921, 0.002451), (0.1585, 0.1282, 0.002451), (0.19, 0.1715, 0.002451), (0.2298, 0.2074, 0.002451), (0.2762, 0.2342, 0.002451), (0.3272, 0.2507, 0.002451), (0.3805, 0.2563, 0.002451), (0.4338, 0.2507, 0.002451), (0.4848, 0.2342, 0.002451), (0.5312, 0.2074, 0.002451), (0.571, 0.1715, 0.002451), (0.6025, 0.1282, 0.002451), (0.6243, 0.07921, 0.002451), (0.6354, 0.02679, 0.002451), (0.6354, -0.02679, 0.002451), (0.6243, -0.07921, 0.002451), (0.6025, -0.1282, 0.002451), (0.571, -0.1715, 0.002451), (0.5312, -0.2074, 0.002451), (0.4848, -0.2342, 0.002451), (0.4338, -0.2507, 0.002451), (0.3805, -0.2563, 0.02084), (0.3272, -0.2507, 0.02084), (0.2762, -0.2342, 0.02084), (0.2298, -0.2074, 0.02084), (0.19, -0.1715, 0.02084), (0.1585, -0.1282, 0.02084), (0.1367, -0.07921, 0.02084), (0.1256, -0.02679, 0.02084), (0.1256, 0.02679, 0.02084), (0.1367, 0.07921, 0.02084), (0.1585, 0.1282, 0.02084), (0.19, 0.1715, 0.02084), (0.2298, 0.2074, 0.02084), (0.2762, 0.2342, 0.02084), (0.3272, 0.2507, 0.02084), (0.3805, 0.2563, 0.02084), (0.4338, 0.2507, 0.02084), (0.4848, 0.2342, 0.02084), (0.5312, 0.2074, 0.02084), (0.571, 0.1715, 0.02084), (0.6025, 0.1282, 0.02084), (0.6243, 0.07921, 0.02084), (0.6354, 0.02679, 0.02084), (0.6354, -0.02679, 0.02084), (0.6243, -0.07921, 0.02084), (0.6025, -0.1282, 0.02084), (0.571, -0.1715, 0.02084), (0.5312, -0.2074, 0.02084), (0.4848, -0.2342, 0.02084), (0.4338, -0.2507, 0.02084), (0.4311, 0.2383, 0.002451), (0.4311, 0.2383, 0.02084), (0.3805, 0.2436, 0.002451), (0.3805, 0.2436, 0.02084), (0.3299, 0.2383, 0.002451), (0.3299, 0.2383, 0.02084), (0.4796, 0.2225, 0.002451), (0.4796, 0.2225, 0.02084), (0.2814, 0.2225, 0.002451), (0.2814, 0.2225, 0.02084), (0.5237, 0.1971, 0.002451), (0.5237, 0.1971, 0.02084), (0.2373, 0.1971, 0.002451), (0.2373, 0.1971, 0.02084), (0.5615, 0.163, 0.002451), (0.5615, 0.163, 0.02084), (0.5915, 0.1218, 0.02084), (0.5915, 0.1218, 0.002451), (0.1995, 0.163, 0.002451), (0.1995, 0.163, 0.02084), (0.6122, 0.07527, 0.02084), (0.6122, 0.07527, 0.002451), (0.1695, 0.1218, 0.02084), (0.1695, 0.1218, 0.002451), (0.1488, 0.07527, 0.02084), (0.1488, 0.07527, 0.002451), (0.6228, -0.02546, 0.002451), (0.6228, -0.02546, 0.02084), (0.6228, 0.02546, 0.002451), (0.6228, 0.02546, 0.02084), (0.6122, -0.07527, 0.02084), (0.6122, -0.07527, 0.002451), (0.5915, -0.1218, 0.02084), (0.5915, -0.1218, 0.002451), (0.5615, -0.163, 0.002451), (0.5615, -0.163, 0.02084), (0.5237, -0.1971, 0.002451), (0.5237, -0.1971, 0.02084), (0.4796, -0.2225, 0.02084), (0.4796, -0.2225, 0.002451), (0.4311, -0.2383, 0.02084), (0.4311, -0.2383, 0.002451), (0.3805, -0.2436, 0.02084), (0.3805, -0.2436, 0.002451), (0.3299, -0.2383, 0.02084), (0.3299, -0.2383, 0.002451), (0.2814, -0.2225, 0.002451), (0.2814, -0.2225, 0.02084), (0.2373, -0.1971, 0.002451), (0.2373, -0.1971, 0.02084), (0.1995, -0.163, 0.02084), (0.1995, -0.163, 0.002451), (0.1695, -0.1218, 0.02084), (0.1695, -0.1218, 0.002451), (0.1382, 0.02546, 0.002451), (0.1382, 0.02546, 0.02084), (0.1382, 0.01222, 0.002451), (0.1382, -0.02546, 0.002451), (0.1382, -0.02546, 0.02084), (0.1488, -0.07527, 0.02084), (0.1488, -0.07527, 0.002451)], [], [(30, 0, 29, 59), (56, 26, 25, 55), (58, 28, 27, 57), (57, 27, 26, 56), (33, 3, 2, 32), (55, 25, 24, 54), (54, 24, 23, 53), (53, 23, 22, 52), (52, 22, 21, 51), (51, 21, 20, 50), (50, 20, 19, 49), (49, 19, 18, 48), (48, 18, 17, 47), (47, 17, 16, 46), (46, 16, 15, 45), (45, 15, 14, 44), (44, 14, 13, 43), (43, 13, 12, 42), (42, 12, 11, 41), (41, 11, 10, 40), (40, 10, 9, 39), (39, 9, 8, 38), (38, 8, 7, 37), (37, 7, 6, 36), (36, 6, 5, 35), (35, 5, 4, 34), (34, 4, 3, 33), (31, 1, 0, 30), (32, 2, 1, 31), (59, 29, 28, 58), (0, 1, 2, 3, 4, 5, 6, 7, 8, 116, 117, 120, 113, 111, 108, 106, 105, 103, 101, 99, 96, 94, 93, 91, 86, 23, 24, 25, 26, 27, 28, 29), (58, 57, 56, 55, 54, 53, 87, 90, 92, 95, 97, 98, 100, 102, 104, 107, 109, 110, 112, 119, 118, 115, 38, 37, 36, 35, 34, 33, 32, 31, 30, 59), (118, 119, 120, 117), (110, 109, 108, 111), (112, 110, 111, 113), (80, 76, 77, 81), (84, 115, 114, 85), (115, 118, 117, 116, 114), (79, 82, 83, 78), (100, 98, 99, 101), (75, 71, 70, 74), (102, 100, 101, 103), (73, 79, 78, 72), (53, 52, 51, 50, 49, 48, 47, 46, 45, 44, 43, 42, 41, 40, 39, 38, 115, 84, 82, 79, 73, 69, 65, 63, 61, 67, 71, 75, 76, 80, 89, 87), (97, 95, 94, 96), (8, 9, 10, 11, 12, 13, 14, 15, 16, 17, 18, 19, 20, 21, 22, 23, 86, 88, 81, 77, 74, 70, 66, 60, 62, 64, 68, 72, 78, 83, 85, 114, 116), (69, 73, 72, 68), (109, 107, 106, 108), (67, 61, 60, 66), (76, 75, 74, 77), (107, 104, 105, 106), (95, 92, 93, 94), (90, 87, 86, 91), (63, 65, 64, 62), (82, 84, 85, 83), (89, 80, 81, 88), (119, 112, 113, 120), (98, 97, 96, 99), (65, 69, 68, 64), (71, 67, 66, 70), (87, 89, 88, 86), (104, 102, 103, 105), (61, 63, 62, 60), (92, 90, 91, 93)])
me_cube_011.polygons.foreach_set('use_smooth', [True] * 64)
_uv = me_cube_011.uv_layers.new(name='UVMap')
_uv.uv.foreach_set('vector', [0.0, 0.0, 0.0, 0.0, 0.0, 0.0, 0.0, 0.0, 0.0, 0.0, 0.0, 0.0, 0.0, 0.0, 0.0, 0.0, 0.0, 0.0, 0.0, 0.0, 0.0, 0.0, 0.0, 0.0, 0.0, 0.0, 0.0, 0.0, 0.0, 0.0, 0.0, 0.0, 0.0, 0.0, 0.0, 0.0, 0.0, 0.0, 0.0, 0.0, 0.0, 0.0, 0.0, 0.0, 0.0, 0.0, 0.0, 0.0, 0.0, 0.0, 0.0, 0.0, 0.0, 0.0, 0.0, 0.0, 0.0, 0.0, 0.0, 0.0, 0.0, 0.0, 0.0, 0.0, 0.0, 0.0, 0.0, 0.0, 0.0, 0.0, 0.0, 0.0, 0.0, 0.0, 0.0, 0.0, 0.0, 0.0, 0.0, 0.0, 0.0, 0.0, 0.0, 0.0, 0.0, 0.0, 0.0, 0.0, 0.0, 0.0, 0.0, 0.0, 0.0, 0.0, 0.0, 0.0, 0.0, 0.0, 0.0, 0.0, 0.0, 0.0, 0.0, 0.0, 0.0, 0.0, 0.0, 0.0, 0.0, 0.0, 0.0, 0.0, 0.0, 0.0, 0.0, 0.0, 0.0, 0.0, 0.0, 0.0, 0.0, 0.0, 0.0, 0.0, 0.0, 0.0, 0.0, 0.0, 0.0, 0.0, 0.0, 0.0, 0.0, 0.0, 0.0, 0.0, 0.0, 0.0, 0.0, 0.0, 0.0, 0.0, 0.0, 0.0, 0.0, 0.0, 0.0, 0.0, 0.0, 0.0, 0.0, 0.0, 0.0, 0.0, 0.0, 0.0, 0.0, 0.0, 0.0, 0.0, 0.0, 0.0, 0.0, 0.0, 0.0, 0.0, 0.0, 0.0, 0.0, 0.0, 0.0, 0.0, 0.0, 0.0, 0.0, 0.0, 0.0, 0.0, 0.0, 0.0, 0.0, 0.0, 0.0, 0.0, 0.0, 0.0, 0.0, 0.0, 0.0, 0.0, 0.0, 0.0, 0.0, 0.0, 0.0, 0.0, 0.0, 0.0, 0.0, 0.0, 0.0, 0.0, 0.0, 0.0, 0.0, 0.0, 0.0, 0.0, 0.0, 0.0, 0.0, 0.0, 0.0, 0.0, 0.0, 0.0, 0.0, 0.0, 0.0, 0.0, 0.0, 0.0, 0.0, 0.0, 0.0, 0.0, 0.0, 0.0, 0.0, 0.0, 0.0, 0.0, 0.0, 0.0, 0.0, 0.0, 0.0, 0.0, 0.0, 0.0, 0.0, 0.0, 0.0, 0.0, 0.0, 0.0, 0.0, 0.0, 0.0, 0.0, 0.0, 0.0, 0.0, 0.0, 0.0, 0.0, 0.0, 0.0, 0.0, 0.0, 0.0, 0.0, 0.0, 0.0, 0.0, 0.0, 0.0, 0.0, 0.0, 0.0, 0.0, 0.0, 0.0, 0.0, 0.0, 0.0, 0.0, 0.0, 0.0, 0.0, 0.0, 0.0, 0.0, 0.0, 0.0, 0.0, 0.0, 0.0, 0.0, 0.0, 0.0, 0.0, 0.0, 0.0, 0.0, 0.0, 0.0, 0.0, 0.0, 0.0, 0.0, 0.0, 0.0, 0.0, 0.0, 0.0, 0.0, 0.0, 0.0, 0.0, 0.0, 0.0, 0.0, 0.0, 0.0, 0.0, 0.0, 0.0, 0.0, 0.0, 0.0, 0.0, 0.0, 0.0, 0.0, 0.0, 0.0, 0.0, 0.0, 0.0, 0.0, 0.0, 0.0, 0.0, 0.0, 0.0, 0.0, 0.0, 0.0, 0.0, 0.0, 0.0, 0.0, 0.0, 0.0, 0.0, 0.0, 0.0, 0.0, 0.0, 0.0, 0.0, 0.0, 0.0, 0.0, 0.0, 0.0, 0.0, 0.0, 0.0, 0.0, 0.0, 0.0, 0.0, 0.0, 0.0, 0.0, 0.0, 0.0, 0.0, 0.0, 0.0, 0.0, 0.0, 0.0, 0.0, 0.0, 0.0, 0.0, 0.0, 0.0, 0.0, 0.0, 0.0, 0.0, 0.0, 0.0, 0.0, 0.0, 0.0, 0.0, 0.0, 0.0, 0.0, 0.0, 0.0, 0.0, 0.0, 0.0, 0.0, 0.0, 0.0, 0.0, 0.0, 0.0, 0.0, 0.0, 0.0, 0.0, 0.0, 0.0, 0.0, 0.0, 0.0, 0.0, 0.0, 0.0, 0.0, 0.0, 0.0, 0.0, 0.0, 0.0, 0.0, 0.0, 0.0, 0.0, 0.0, 0.0, 0.0, 0.0, 0.0, 0.0, 0.0, 0.0, 0.0, 0.0, 0.0, 0.0, 0.0, 0.0, 0.0, 0.0, 0.0, 0.0, 0.0, 0.0, 0.0, 0.0, 0.0, 0.0, 0.0, 0.0, 0.0, 0.0, 0.0, 0.0, 0.0, 0.0, 0.0, 0.0, 0.0, 0.0, 0.0, 0.0, 0.0, 0.0, 0.0, 0.0, 0.0, 0.0, 0.0, 0.0, 0.0, 0.0, 0.0, 0.0, 0.0, 0.0, 0.0, 0.0, 0.0, 0.0, 0.0, 0.0, 0.0, 0.0, 0.0, 0.0, 0.0, 0.0, 0.0, 0.0, 0.0, 0.0, 0.0, 0.0, 0.0, 0.0, 0.0, 0.0, 0.0, 0.0, 0.0, 0.0, 0.0, 0.0, 0.0, 0.0, 0.0, 0.0, 0.0, 0.0, 0.0, 0.0, 0.0, 0.0, 0.0, 0.0, 0.0, 0.0, 0.0, 0.0, 0.0, 0.0, 0.0, 0.0, 0.0, 0.0, 0.0, 0.0, 0.0, 0.0, 0.0, 0.0, 0.0, 0.0, 0.0, 0.0, 0.0, 0.0, 0.0, 0.0, 0.0, 0.0, 0.0, 0.0, 0.0, 0.0, 0.0, 0.0, 0.0, 0.0, 0.0, 0.0, 0.0, 0.0, 0.0, 0.0, 0.0, 0.0, 0.0, 0.0, 0.0, 0.0, 0.0, 0.0, 0.0, 0.0, 0.0, 0.0, 0.0, 0.0, 0.0, 0.0, 0.0, 0.0, 0.0, 0.0, 0.0, 0.0, 0.0, 0.0, 0.0, 0.0, 0.0, 0.0, 0.0, 0.0, 0.0, 0.0, 0.0, 0.0, 0.0, 0.0, 0.0, 0.0, 0.0, 0.0, 0.0, 0.0, 0.0, 0.0, 0.0, 0.0, 0.0, 0.0, 0.0, 0.0, 0.0, 0.0, 0.0, 0.0, 0.0, 0.0, 0.0, 0.0, 0.0, 0.0, 0.0, 0.0, 0.0, 0.0, 0.0, 0.0, 0.0, 0.0, 0.0, 0.0, 0.0, 0.0, 0.0, 0.0, 0.0, 0.0, 0.0, 0.0, 0.0, 0.0, 0.0, 0.0, 0.0, 0.0, 0.0, 0.0, 0.0, 0.0, 0.0, 0.0, 0.0, 0.0, 0.0, 0.0, 0.0, 0.0, 0.0, 0.0, 0.0, 0.0, 0.0, 0.0, 0.0, 0.0, 0.0, 0.0, 0.0, 0.0, 0.0, 0.0, 0.0, 0.0, 0.0, 0.0, 0.0, 0.0, 0.0, 0.0, 0.0, 0.0, 0.0, 0.0, 0.0, 0.0, 0.0, 0.0, 0.0, 0.0, 0.0, 0.0, 0.0, 0.0, 0.0, 0.0, 0.0, 0.0, 0.0, 0.0, 0.0, 0.0, 0.0, 0.0, 0.0, 0.0, 0.0, 0.0, 0.0, 0.0, 0.0, 0.0, 0.0, 0.0, 0.0, 0.0, 0.0, 0.0, 0.0, 0.0, 0.0, 0.0, 0.0, 0.0, 0.0, 0.0, 0.0, 0.0, 0.0, 0.0, 0.0, 0.0, 0.0, 0.0, 0.0, 0.0, 0.0, 0.0, 0.0, 0.0, 0.0, 0.0, 0.0])
me_cube_011.update()
me_cube_019 = bpy.data.meshes.new('Cube.019')
me_cube_019.from_pydata([(-0.7455, -1.8, -0.365), (-1.8, -0.7455, -0.365), (-1.8, 0.7455, 0.0), (-1.8, 0.7455, -0.365), (-1.8, -0.7455, 0.0), (1.8, -0.7455, 0.0), (1.8, -0.7455, -0.365), (1.8, 0.7455, -0.365), (1.8, 0.7455, 0.0), (-0.7455, 1.8, -0.365), (0.7455, 1.8, -0.365), (0.7455, -1.8, -0.365), (-0.7455, -1.8, 0.0), (0.7455, -1.8, 0.0), (0.7455, 1.8, 0.0), (-0.7455, 1.8, 0.0)], [], [(15, 2, 4, 12, 13, 5, 8, 14), (8, 7, 10, 14), (2, 3, 1, 4), (15, 9, 3, 2), (4, 1, 0, 12), (12, 0, 11, 13), (14, 10, 9, 15), (13, 11, 6, 5), (5, 6, 7, 8), (1, 3, 9, 10, 7, 6, 11, 0)])
_uv = me_cube_019.uv_layers.new(name='UVMap')
_uv.uv.foreach_set('vector', [0.0, 0.0, 0.0, 0.0, 0.0, 0.0, 0.0, 0.0, 0.0, 0.0, 0.0, 0.0, 0.0, 0.0, 0.0, 0.0, 0.0, 0.0, 0.0, 0.0, 0.0, 0.0, 0.0, 0.0, 0.0, 0.0, 0.0, 0.0, 0.0, 0.0, 0.0, 0.0, 0.0, 0.0, 0.0, 0.0, 0.0, 0.0, 0.0, 0.0, 0.0, 0.0, 0.0, 0.0, 0.0, 0.0, 0.0, 0.0, 0.0, 0.0, 0.0, 0.0, 0.0, 0.0, 0.0, 0.0, 0.0, 0.0, 0.0, 0.0, 0.0, 0.0, 0.0, 0.0, 0.0, 0.0, 0.0, 0.0, 0.0, 0.0, 0.0, 0.0, 0.0, 0.0, 0.0, 0.0, 0.0, 0.0, 0.0, 0.0, 0.0, 0.0, 0.0, 0.0, 0.0, 0.0, 0.0, 0.0, 0.0, 0.0, 0.0, 0.0, 0.0, 0.0, 0.0, 0.0])
me_cube_019.update()
me_cube_020 = bpy.data.meshes.new('Cube.020')
me_cube_020.from_pydata([(1.189, -0.2563, 0.002451), (1.136, -0.2507, 0.002451), (1.085, -0.2342, 0.002451), (1.038, -0.2074, 0.002451), (0.9983, -0.1715, 0.002451), (0.9669, -0.1282, 0.002451), (0.9451, -0.07921, 0.002451), (0.9339, -0.02679, 0.002451), (0.9339, 0.02679, 0.002451), (0.9451, 0.07921, 0.002451), (0.9669, 0.1282, 0.002451), (0.9983, 0.1715, 0.002451), (1.038, 0.2074, 0.002451), (1.085, 0.2342, 0.002451), (1.136, 0.2507, 0.002451), (1.189, 0.2563, 0.002451), (1.242, 0.2507, 0.002451), (1.293, 0.2342, 0.002451), (1.34, 0.2074, 0.002451), (1.379, 0.1715, 0.002451), (1.411, 0.1282, 0.002451), (1.433, 0.07921, 0.002451), (1.444, 0.02679, 0.002451), (1.444, -0.02679, 0.002451), (1.433, -0.07921, 0.002451), (1.411, -0.1282, 0.002451), (1.379, -0.1715, 0.002451), (1.34, -0.2074, 0.002451), (1.293, -0.2342, 0.002451), (1.242, -0.2507, 0.002451), (1.189, -0.2563, 0.02084), (1.136, -0.2507, 0.02084), (1.085, -0.2342, 0.02084), (1.038, -0.2074, 0.02084), (0.9983, -0.1715, 0.02084), (0.9669, -0.1282, 0.02084), (0.9451, -0.07921, 0.02084), (0.9339, -0.02679, 0.02084), (0.9339, 0.02679, 0.02084), (0.9451, 0.07921, 0.02084), (0.9669, 0.1282, 0.02084), (0.9983, 0.1715, 0.02084), (1.038, 0.2074, 0.02084), (1.085, 0.2342, 0.02084), (1.136, 0.2507, 0.02084), (1.189, 0.2563, 0.02084), (1.242, 0.2507, 0.02084), (1.293, 0.2342, 0.02084), (1.34, 0.2074, 0.02084), (1.379, 0.1715, 0.02084), (1.411, 0.1282, 0.02084), (1.433, 0.07921, 0.02084), (1.444, 0.02679, 0.02084), (1.444, -0.02679, 0.02084), (1.433, -0.07921, 0.02084), (1.411, -0.1282, 0.02084), (1.379, -0.1715, 0.02084), (1.34, -0.2074, 0.02084), (1.293, -0.2342, 0.02084), (1.242, -0.2507, 0.02084), (1.239, 0.2383, 0.002451), (1.239, 0.2383, 0.02084), (1.189, 0.2436, 0.002451), (1.189, 0.2436, 0.02084), (1.138, 0.2383, 0.002451), (1.138, 0.2383, 0.02084), (1.288, 0.2225, 0.002451), (1.288, 0.2225, 0.02084), (1.09, 0.2225, 0.002451), (1.09, 0.2225, 0.02084), (1.332, 0.1971, 0.002451), (1.332, 0.1971, 0.02084), (1.046, 0.1971, 0.002451), (1.046, 0.1971, 0.02084), (1.37, 0.163, 0.002451), (1.37, 0.163, 0.02084), (1.4, 0.1218, 0.02084), (1.4, 0.1218, 0.002451), (1.008, 0.163, 0.002451), (1.008, 0.163, 0.02084), (1.421, 0.07527, 0.02084), (1.421, 0.07527, 0.002451), (0.9779, 0.1218, 0.02084), (0.9779, 0.1218, 0.002451), (0.9572, 0.07527, 0.02084), (0.9572, 0.07527, 0.002451), (1.431, -0.02546, 0.002451), (1.431, -0.02546, 0.02084), (1.431, 0.02546, 0.002451), (1.431, 0.02546, 0.02084), (1.421, -0.07527, 0.02084), (1.421, -0.07527, 0.002451), (1.4, -0.1218, 0.02084), (1.4, -0.1218, 0.002451), (1.37, -0.163, 0.002451), (1.37, -0.163, 0.02084), (1.332, -0.1971, 0.002451), (1.332, -0.1971, 0.02084), (1.288, -0.2225, 0.02084), (1.288, -0.2225, 0.002451), (1.239, -0.2383, 0.02084), (1.239, -0.2383, 0.002451), (1.189, -0.2436, 0.02084), (1.189, -0.2436, 0.002451), (1.138, -0.2383, 0.02084), (1.138, -0.2383, 0.002451), (1.09, -0.2225, 0.002451), (1.09, -0.2225, 0.02084), (1.046, -0.1971, 0.002451), (1.046, -0.1971, 0.02084), (1.008, -0.163, 0.02084), (1.008, -0.163, 0.002451), (0.9779, -0.1218, 0.02084), (0.9779, -0.1218, 0.002451), (0.9466, 0.02546, 0.002451), (0.9466, 0.02546, 0.02084), (0.9466, 0.01222, 0.002451), (0.9466, -0.02546, 0.002451), (0.9466, -0.02546, 0.02084), (0.9572, -0.07527, 0.02084), (0.9572, -0.07527, 0.002451)], [], [(30, 0, 29, 59), (56, 26, 25, 55), (58, 28, 27, 57), (57, 27, 26, 56), (33, 3, 2, 32), (55, 25, 24, 54), (54, 24, 23, 53), (53, 23, 22, 52), (52, 22, 21, 51), (51, 21, 20, 50), (50, 20, 19, 49), (49, 19, 18, 48), (48, 18, 17, 47), (47, 17, 16, 46), (46, 16, 15, 45), (45, 15, 14, 44), (44, 14, 13, 43), (43, 13, 12, 42), (42, 12, 11, 41), (41, 11, 10, 40), (40, 10, 9, 39), (39, 9, 8, 38), (38, 8, 7, 37), (37, 7, 6, 36), (36, 6, 5, 35), (35, 5, 4, 34), (34, 4, 3, 33), (31, 1, 0, 30), (32, 2, 1, 31), (59, 29, 28, 58), (0, 1, 2, 3, 4, 5, 6, 7, 8, 116, 117, 120, 113, 111, 108, 106, 105, 103, 101, 99, 96, 94, 93, 91, 86, 23, 24, 25, 26, 27, 28, 29), (58, 57, 56, 55, 54, 53, 87, 90, 92, 95, 97, 98, 100, 102, 104, 107, 109, 110, 112, 119, 118, 115, 38, 37, 36, 35, 34, 33, 32, 31, 30, 59), (118, 119, 120, 117), (110, 109, 108, 111), (112, 110, 111, 113), (80, 76, 77, 81), (84, 115, 114, 85), (115, 118, 117, 116, 114), (79, 82, 83, 78), (100, 98, 99, 101), (75, 71, 70, 74), (102, 100, 101, 103), (73, 79, 78, 72), (53, 52, 51, 50, 49, 48, 47, 46, 45, 44, 43, 42, 41, 40, 39, 38, 115, 84, 82, 79, 73, 69, 65, 63, 61, 67, 71, 75, 76, 80, 89, 87), (97, 95, 94, 96), (8, 9, 10, 11, 12, 13, 14, 15, 16, 17, 18, 19, 20, 21, 22, 23, 86, 88, 81, 77, 74, 70, 66, 60, 62, 64, 68, 72, 78, 83, 85, 114, 116), (69, 73, 72, 68), (109, 107, 106, 108), (67, 61, 60, 66), (76, 75, 74, 77), (107, 104, 105, 106), (95, 92, 93, 94), (90, 87, 86, 91), (63, 65, 64, 62), (82, 84, 85, 83), (89, 80, 81, 88), (119, 112, 113, 120), (98, 97, 96, 99), (65, 69, 68, 64), (71, 67, 66, 70), (87, 89, 88, 86), (104, 102, 103, 105), (61, 63, 62, 60), (92, 90, 91, 93)])
me_cube_020.polygons.foreach_set('use_smooth', [True] * 64)
_uv = me_cube_020.uv_layers.new(name='UVMap')
_uv.uv.foreach_set('vector', [0.0, 0.0, 0.0, 0.0, 0.0, 0.0, 0.0, 0.0, 0.0, 0.0, 0.0, 0.0, 0.0, 0.0, 0.0, 0.0, 0.0, 0.0, 0.0, 0.0, 0.0, 0.0, 0.0, 0.0, 0.0, 0.0, 0.0, 0.0, 0.0, 0.0, 0.0, 0.0, 0.0, 0.0, 0.0, 0.0, 0.0, 0.0, 0.0, 0.0, 0.0, 0.0, 0.0, 0.0, 0.0, 0.0, 0.0, 0.0, 0.0, 0.0, 0.0, 0.0, 0.0, 0.0, 0.0, 0.0, 0.0, 0.0, 0.0, 0.0, 0.0, 0.0, 0.0, 0.0, 0.0, 0.0, 0.0, 0.0, 0.0, 0.0, 0.0, 0.0, 0.0, 0.0, 0.0, 0.0, 0.0, 0.0, 0.0, 0.0, 0.0, 0.0, 0.0, 0.0, 0.0, 0.0, 0.0, 0.0, 0.0, 0.0, 0.0, 0.0, 0.0, 0.0, 0.0, 0.0, 0.0, 0.0, 0.0, 0.0, 0.0, 0.0, 0.0, 0.0, 0.0, 0.0, 0.0, 0.0, 0.0, 0.0, 0.0, 0.0, 0.0, 0.0, 0.0, 0.0, 0.0, 0.0, 0.0, 0.0, 0.0, 0.0, 0.0, 0.0, 0.0, 0.0, 0.0, 0.0, 0.0, 0.0, 0.0, 0.0, 0.0, 0.0, 0.0, 0.0, 0.0, 0.0, 0.0, 0.0, 0.0, 0.0, 0.0, 0.0, 0.0, 0.0, 0.0, 0.0, 0.0, 0.0, 0.0, 0.0, 0.0, 0.0, 0.0, 0.0, 0.0, 0.0, 0.0, 0.0, 0.0, 0.0, 0.0, 0.0, 0.0, 0.0, 0.0, 0.0, 0.0, 0.0, 0.0, 0.0, 0.0, 0.0, 0.0, 0.0, 0.0, 0.0, 0.0, 0.0, 0.0, 0.0, 0.0, 0.0, 0.0, 0.0, 0.0, 0.0, 0.0, 0.0, 0.0, 0.0, 0.0, 0.0, 0.0, 0.0, 0.0, 0.0, 0.0, 0.0, 0.0, 0.0, 0.0, 0.0, 0.0, 0.0, 0.0, 0.0, 0.0, 0.0, 0.0, 0.0, 0.0, 0.0, 0.0, 0.0, 0.0, 0.0, 0.0, 0.0, 0.0, 0.0, 0.0, 0.0, 0.0, 0.0, 0.0, 0.0, 0.0, 0.0, 0.0, 0.0, 0.0, 0.0, 0.0, 0.0, 0.0, 0.0, 0.0, 0.0, 0.0, 0.0, 0.0, 0.0, 0.0, 0.0, 0.0, 0.0, 0.0, 0.0, 0.0, 0.0, 0.0, 0.0, 0.0, 0.0, 0.0, 0.0, 0.0, 0.0, 0.0, 0.0, 0.0, 0.0, 0.0, 0.0, 0.0, 0.0, 0.0, 0.0, 0.0, 0.0, 0.0, 0.0, 0.0, 0.0, 0.0, 0.0, 0.0, 0.0, 0.0, 0.0, 0.0, 0.0, 0.0, 0.0, 0.0, 0.0, 0.0, 0.0, 0.0, 0.0, 0.0, 0.0, 0.0, 0.0, 0.0, 0.0, 0.0, 0.0, 0.0, 0.0, 0.0, 0.0, 0.0, 0.0, 0.0, 0.0, 0.0, 0.0, 0.0, 0.0, 0.0, 0.0, 0.0, 0.0, 0.0, 0.0, 0.0, 0.0, 0.0, 0.0, 0.0, 0.0, 0.0, 0.0, 0.0, 0.0, 0.0, 0.0, 0.0, 0.0, 0.0, 0.0, 0.0, 0.0, 0.0, 0.0, 0.0, 0.0, 0.0, 0.0, 0.0, 0.0, 0.0, 0.0, 0.0, 0.0, 0.0, 0.0, 0.0, 0.0, 0.0, 0.0, 0.0, 0.0, 0.0, 0.0, 0.0, 0.0, 0.0, 0.0, 0.0, 0.0, 0.0, 0.0, 0.0, 0.0, 0.0, 0.0, 0.0, 0.0, 0.0, 0.0, 0.0, 0.0, 0.0, 0.0, 0.0, 0.0, 0.0, 0.0, 0.0, 0.0, 0.0, 0.0, 0.0, 0.0, 0.0, 0.0, 0.0, 0.0, 0.0, 0.0, 0.0, 0.0, 0.0, 0.0, 0.0, 0.0, 0.0, 0.0, 0.0, 0.0, 0.0, 0.0, 0.0, 0.0, 0.0, 0.0, 0.0, 0.0, 0.0, 0.0, 0.0, 0.0, 0.0, 0.0, 0.0, 0.0, 0.0, 0.0, 0.0, 0.0, 0.0, 0.0, 0.0, 0.0, 0.0, 0.0, 0.0, 0.0, 0.0, 0.0, 0.0, 0.0, 0.0, 0.0, 0.0, 0.0, 0.0, 0.0, 0.0, 0.0, 0.0, 0.0, 0.0, 0.0, 0.0, 0.0, 0.0, 0.0, 0.0, 0.0, 0.0, 0.0, 0.0, 0.0, 0.0, 0.0, 0.0, 0.0, 0.0, 0.0, 0.0, 0.0, 0.0, 0.0, 0.0, 0.0, 0.0, 0.0, 0.0, 0.0, 0.0, 0.0, 0.0, 0.0, 0.0, 0.0, 0.0, 0.0, 0.0, 0.0, 0.0, 0.0, 0.0, 0.0, 0.0, 0.0, 0.0, 0.0, 0.0, 0.0, 0.0, 0.0, 0.0, 0.0, 0.0, 0.0, 0.0, 0.0, 0.0, 0.0, 0.0, 0.0, 0.0, 0.0, 0.0, 0.0, 0.0, 0.0, 0.0, 0.0, 0.0, 0.0, 0.0, 0.0, 0.0, 0.0, 0.0, 0.0, 0.0, 0.0, 0.0, 0.0, 0.0, 0.0, 0.0, 0.0, 0.0, 0.0, 0.0, 0.0, 0.0, 0.0, 0.0, 0.0, 0.0, 0.0, 0.0, 0.0, 0.0, 0.0, 0.0, 0.0, 0.0, 0.0, 0.0, 0.0, 0.0, 0.0, 0.0, 0.0, 0.0, 0.0, 0.0, 0.0, 0.0, 0.0, 0.0, 0.0, 0.0, 0.0, 0.0, 0.0, 0.0, 0.0, 0.0, 0.0, 0.0, 0.0, 0.0, 0.0, 0.0, 0.0, 0.0, 0.0, 0.0, 0.0, 0.0, 0.0, 0.0, 0.0, 0.0, 0.0, 0.0, 0.0, 0.0, 0.0, 0.0, 0.0, 0.0, 0.0, 0.0, 0.0, 0.0, 0.0, 0.0, 0.0, 0.0, 0.0, 0.0, 0.0, 0.0, 0.0, 0.0, 0.0, 0.0, 0.0, 0.0, 0.0, 0.0, 0.0, 0.0, 0.0, 0.0, 0.0, 0.0, 0.0, 0.0, 0.0, 0.0, 0.0, 0.0, 0.0, 0.0, 0.0, 0.0, 0.0, 0.0, 0.0, 0.0, 0.0, 0.0, 0.0, 0.0, 0.0, 0.0, 0.0, 0.0, 0.0, 0.0, 0.0, 0.0, 0.0, 0.0, 0.0, 0.0, 0.0, 0.0, 0.0, 0.0, 0.0, 0.0, 0.0, 0.0, 0.0, 0.0, 0.0, 0.0, 0.0, 0.0, 0.0, 0.0, 0.0, 0.0, 0.0, 0.0, 0.0, 0.0, 0.0, 0.0, 0.0, 0.0, 0.0, 0.0, 0.0, 0.0, 0.0, 0.0, 0.0, 0.0, 0.0, 0.0, 0.0, 0.0, 0.0, 0.0, 0.0, 0.0, 0.0, 0.0, 0.0, 0.0, 0.0, 0.0, 0.0, 0.0, 0.0, 0.0, 0.0, 0.0, 0.0, 0.0, 0.0, 0.0, 0.0, 0.0, 0.0, 0.0, 0.0, 0.0, 0.0, 0.0, 0.0, 0.0, 0.0, 0.0, 0.0, 0.0, 0.0, 0.0, 0.0, 0.0, 0.0, 0.0, 0.0, 0.0, 0.0, 0.0, 0.0, 0.0, 0.0, 0.0, 0.0, 0.0, 0.0, 0.0, 0.0])
me_cube_020.update()
me_cube_038 = bpy.data.meshes.new('Cube.038')
me_cube_038.from_pydata([(-0.669, -1.615, 0.0), (0.669, -1.615, 0.0), (-0.7455, -1.8, 0.0), (-0.669, -1.615, 1.192), (0.669, -1.615, 1.192), (-0.7455, -1.8, 1.192), (0.7455, -1.8, 1.192), (0.7455, -1.8, 0.0)], [], [(0, 1, 7, 2), (1, 0, 3, 4), (0, 2, 5, 3), (4, 3, 5, 6), (2, 7, 6, 5), (4, 6, 7, 1)])
_uv = me_cube_038.uv_layers.new(name='UVMap')
_uv.uv.foreach_set('vector', [0.0, 0.0, 0.0, 0.0, 0.0, 0.0, 0.0, 0.0, 0.0, 0.0, 0.0, 0.0, 0.0, 0.0, 0.0, 0.0, 0.0, 0.0, 0.0, 0.0, 0.0, 0.0, 0.0, 0.0, 0.0, 0.0, 0.0, 0.0, 0.0, 0.0, 0.0, 0.0, 0.0, 0.0, 0.0, 0.0, 0.0, 0.0, 0.0, 0.0, 0.0, 0.0, 0.0, 0.0, 0.0, 0.0, 0.0, 0.0])
me_cube_038.update()
me_cube_039 = bpy.data.meshes.new('Cube.039')
me_cube_039.from_pydata([(0.669, -1.615, 0.0), (1.615, -0.669, 0.0), (0.7455, -1.8, 0.0), (0.669, -1.615, 1.192), (1.615, -0.669, 1.192), (0.7455, -1.8, 1.192), (1.8, -0.7455, 1.192), (1.8, -0.7455, 0.0)], [], [(0, 1, 7, 2), (1, 0, 3, 4), (2, 5, 3, 0), (4, 3, 5, 6), (2, 7, 6, 5), (4, 6, 7, 1)])
_uv = me_cube_039.uv_layers.new(name='UVMap')
_uv.uv.foreach_set('vector', [0.0, 0.0, 0.0, 0.0, 0.0, 0.0, 0.0, 0.0, 0.0, 0.0, 0.0, 0.0, 0.0, 0.0, 0.0, 0.0, 0.0, 0.0, 0.0, 0.0, 0.0, 0.0, 0.0, 0.0, 0.0, 0.0, 0.0, 0.0, 0.0, 0.0, 0.0, 0.0, 0.0, 0.0, 0.0, 0.0, 0.0, 0.0, 0.0, 0.0, 0.0, 0.0, 0.0, 0.0, 0.0, 0.0, 0.0, 0.0])
me_cube_039.update()
me_cube_040 = bpy.data.meshes.new('Cube.040')
me_cube_040.from_pydata([(1.615, -0.669, 0.0), (1.615, 0.669, 0.0), (1.8, -0.7455, 0.0), (1.615, -0.669, 1.192), (1.615, 0.669, 1.192), (1.8, -0.7455, 1.192), (1.8, 0.7455, 1.192), (1.8, 0.7455, 0.0)], [], [(0, 1, 7, 2), (1, 0, 3, 4), (5, 3, 0, 2), (4, 3, 5, 6), (2, 7, 6, 5), (7, 1, 4, 6)])
_uv = me_cube_040.uv_layers.new(name='UVMap')
_uv.uv.foreach_set('vector', [0.0, 0.0, 0.0, 0.0, 0.0, 0.0, 0.0, 0.0, 0.0, 0.0, 0.0, 0.0, 0.0, 0.0, 0.0, 0.0, 0.0, 0.0, 0.0, 0.0, 0.0, 0.0, 0.0, 0.0, 0.0, 0.0, 0.0, 0.0, 0.0, 0.0, 0.0, 0.0, 0.0, 0.0, 0.0, 0.0, 0.0, 0.0, 0.0, 0.0, 0.0, 0.0, 0.0, 0.0, 0.0, 0.0, 0.0, 0.0])
me_cube_040.update()
me_box_005 = bpy.data.meshes.new('Box.005')
me_box_005.from_pydata([(-0.1289, -7.451e-09, 0.0009114), (-0.1289, -7.451e-09, -1.124), (2.98e-08, -0.1289, 0.0009112), (-4.47e-08, -0.1289, -1.124), (-2.235e-08, 0.1289, 0.0009114), (-9.686e-08, 0.1289, -1.124), (0.1289, -5.96e-08, 0.0009112), (0.1289, -5.96e-08, -1.124)], [], [(0, 1, 3, 2), (2, 3, 7, 6), (6, 7, 5, 4), (4, 5, 1, 0), (2, 6, 4, 0), (7, 3, 1, 5)])
me_box_005.polygons.foreach_set('use_smooth', [True] * 6)
me_box_005.update()
me_box_006 = bpy.data.meshes.new('Box.006')
me_box_006.from_pydata([(-0.2389, 0.2389, 0.6513), (-0.2389, 0.2389, -0.5009), (-0.2389, -0.2389, 0.6513), (-0.2389, -0.2389, -0.5009), (0.2389, 0.2389, 0.6513), (0.2389, 0.2389, -0.5009), (0.2389, -0.2389, 0.6513), (0.2389, -0.2389, -0.5009)], [], [(0, 1, 3, 2), (2, 3, 7, 6), (6, 7, 5, 4), (4, 5, 1, 0), (2, 6, 4, 0), (7, 3, 1, 5)])
me_box_006.polygons.foreach_set('use_smooth', [True] * 6)
me_box_006.update()
me_box_008 = bpy.data.meshes.new('Box.008')
me_box_008.from_pydata([(0.09112, -0.09106, -0.004204), (0.1332, -0.08965, 1.12), (-0.09103, -0.09121, 0.002606), (-0.04898, -0.0898, 1.127), (0.09096, 0.09121, -0.004427), (0.133, 0.09262, 1.12), (-0.09119, 0.09106, 0.002383), (-0.04914, 0.09247, 1.127)], [], [(0, 1, 3, 2), (2, 3, 7, 6), (6, 7, 5, 4), (4, 5, 1, 0), (2, 6, 4, 0), (7, 3, 1, 5)])
me_box_008.polygons.foreach_set('use_smooth', [True] * 6)
me_box_008.update()
me_cube_007 = bpy.data.meshes.new('Cube.007')
me_cube_007.from_pydata([(0.1322, -1.881, 8.602e-08), (-0.1322, -1.881, 8.602e-08), (0.1322, -1.881, -0.1505), (-0.1322, -1.881, -0.1505), (2.096, 0.0, 8.602e-08), (-2.096, 0.0, 8.602e-08), (-2.096, 0.0, -0.1505), (2.096, 0.0, -0.1505), (0.1638, -1.957, -0.1505), (0.1638, -1.957, 8.602e-08), (-0.1638, -1.957, -0.1505), (-0.1638, -1.957, 8.602e-08), (-0.1322, 1.881, 8.602e-08), (-0.1322, 1.881, -0.1505), (0.1322, 1.881, 8.602e-08), (-0.1638, 1.957, -0.1505), (0.1322, 1.881, -0.1505), (-0.1638, 1.957, 8.602e-08), (0.1638, 1.957, -0.1505), (0.1638, 1.957, 8.602e-08), (-0.08819, -1.881, 8.602e-08), (-0.08819, -1.881, -0.1505), (-0.08819, 1.881, 8.602e-08), (-0.08819, 1.881, -0.1505), (-0.1322, -1.881, 0.06471), (-0.1322, 1.881, 0.06471), (-0.08819, -1.881, 0.06471), (-0.08819, 1.881, 0.06471), (0.08819, -1.881, 8.602e-08), (0.08819, -1.881, -0.1505), (0.08819, 1.881, 8.602e-08), (0.08819, 1.881, -0.1505), (0.1322, -1.881, 0.06471), (0.1322, 1.881, 0.06471), (0.08819, -1.881, 0.06471), (0.08819, 1.881, 0.06471)], [], [(10, 11, 5, 6), (1, 20, 26, 24), (8, 7, 4, 9), (0, 9, 4, 19, 14), (15, 6, 5, 17), (1, 12, 17, 5, 11), (18, 19, 4, 7), (2, 16, 18, 7, 8), (2, 29, 31, 16), (2, 8, 9, 0), (22, 12, 25, 27), (13, 12, 22, 23), (16, 14, 19, 18), (3, 10, 6, 15, 13), (20, 21, 23, 22), (12, 1, 24, 25), (3, 13, 23, 21), (13, 15, 17, 12), (20, 22, 27, 26), (3, 1, 11, 10), (28, 30, 31, 29), (16, 31, 30, 14), (0, 28, 29, 2), (30, 35, 33, 14), (33, 35, 34, 32), (0, 32, 34, 28), (14, 33, 32, 0), (28, 34, 35, 30), (1, 3, 21, 20), (25, 24, 26, 27)])
me_cube_007.polygons.foreach_set('use_smooth', [1, 0, 1, 1, 1, 1, 1, 1, 1, 0, 0, 0, 0, 1, 0, 1, 1, 0, 0, 0, 0, 0, 0, 0, 1, 0, 1, 0, 0, 1])
_uv = me_cube_007.uv_layers.new(name='UVMap')
_uv.uv.foreach_set('vector', [0.625, 0.04813, 0.375, 0.04813, 0.375, 0.04813, 0.625, 0.04813, 0.0, 0.0, 0.0, 0.0, 0.0, 0.0, 0.0, 0.0, 0.625, 0.04813, 0.625, 0.04813, 0.375, 0.04813, 0.375, 0.04813, 0.0, 0.0, 0.0, 0.0, 0.0, 0.0, 0.0, 0.0, 0.0, 0.0, 0.625, 0.04813, 0.625, 0.04813, 0.375, 0.04813, 0.375, 0.04813, 0.0, 0.0, 0.0, 0.0, 0.0, 0.0, 0.0, 0.0, 0.0, 0.0, 0.625, 0.04813, 0.375, 0.04813, 0.375, 0.04813, 0.625, 0.04813, 0.875, 0.75, 0.875, 0.75, 0.875, 0.75, 0.875, 0.75, 0.875, 0.75, 0.875, 0.75, 0.875, 0.75, 0.875, 0.75, 0.875, 0.75, 0.875, 0.75, 0.875, 0.75, 0.375, 0.04813, 0.0, 0.0, 0.0, 0.0, 0.0, 0.0, 0.0, 0.0, 0.0, 0.0, 0.875, 0.75, 0.0, 0.0, 0.0, 0.0, 0.875, 0.75, 0.875, 0.75, 0.0, 0.0, 0.375, 0.04813, 0.875, 0.75, 0.875, 0.75, 0.875, 0.75, 0.875, 0.75, 0.875, 0.75, 0.875, 0.75, 0.0, 0.0, 0.0, 0.0, 0.0, 0.0, 0.0, 0.0, 0.0, 0.0, 0.0, 0.0, 0.0, 0.0, 0.0, 0.0, 0.875, 0.75, 0.875, 0.75, 0.875, 0.75, 0.875, 0.75, 0.875, 0.75, 0.875, 0.75, 0.375, 0.04813, 0.0, 0.0, 0.0, 0.0, 0.0, 0.0, 0.0, 0.0, 0.0, 0.0, 0.875, 0.75, 0.0, 0.0, 0.375, 0.04813, 0.875, 0.75, 0.0, 0.0, 0.0, 0.0, 0.0, 0.0, 0.0, 0.0, 0.875, 0.75, 0.875, 0.75, 0.0, 0.0, 0.0, 0.0, 0.0, 0.0, 0.0, 0.0, 0.875, 0.75, 0.875, 0.75, 0.0, 0.0, 0.0, 0.0, 0.0, 0.0, 0.0, 0.0, 0.0, 0.0, 0.0, 0.0, 0.0, 0.0, 0.0, 0.0, 0.0, 0.0, 0.0, 0.0, 0.0, 0.0, 0.0, 0.0, 0.0, 0.0, 0.0, 0.0, 0.0, 0.0, 0.0, 0.0, 0.0, 0.0, 0.0, 0.0, 0.0, 0.0, 0.0, 0.0, 0.0, 0.0, 0.875, 0.75, 0.875, 0.75, 0.0, 0.0, 0.0, 0.0, 0.0, 0.0, 0.0, 0.0, 0.0, 0.0])
me_cube_007.update()
me_cube_009 = bpy.data.meshes.new('Cube.009')
me_cube_009.from_pydata([(1.43, -0.2563, 0.002451), (1.376, -0.2507, 0.002451), (1.326, -0.2342, 0.002451), (1.279, -0.2074, 0.002451), (1.239, -0.1715, 0.002451), (1.208, -0.1282, 0.002451), (1.186, -0.07921, 0.002451), (1.175, -0.02679, 0.002451), (1.175, 0.02679, 0.002451), (1.186, 0.07921, 0.002451), (1.208, 0.1282, 0.002451), (1.239, 0.1715, 0.002451), (1.279, 0.2074, 0.002451), (1.326, 0.2342, 0.002451), (1.376, 0.2507, 0.002451), (1.43, 0.2563, 0.002451), (1.483, 0.2507, 0.002451), (1.534, 0.2342, 0.002451), (1.58, 0.2074, 0.002451), (1.62, 0.1715, 0.002451), (1.652, 0.1282, 0.002451), (1.674, 0.07921, 0.002451), (1.685, 0.02679, 0.002451), (1.685, -0.02679, 0.002451), (1.674, -0.07921, 0.002451), (1.652, -0.1282, 0.002451), (1.62, -0.1715, 0.002451), (1.58, -0.2074, 0.002451), (1.534, -0.2342, 0.002451), (1.483, -0.2507, 0.002451), (1.43, -0.2563, 0.02084), (1.376, -0.2507, 0.02084), (1.326, -0.2342, 0.02084), (1.279, -0.2074, 0.02084), (1.239, -0.1715, 0.02084), (1.208, -0.1282, 0.02084), (1.186, -0.07921, 0.02084), (1.175, -0.02679, 0.02084), (1.175, 0.02679, 0.02084), (1.186, 0.07921, 0.02084), (1.208, 0.1282, 0.02084), (1.239, 0.1715, 0.02084), (1.279, 0.2074, 0.02084), (1.326, 0.2342, 0.02084), (1.376, 0.2507, 0.02084), (1.43, 0.2563, 0.02084), (1.483, 0.2507, 0.02084), (1.534, 0.2342, 0.02084), (1.58, 0.2074, 0.02084), (1.62, 0.1715, 0.02084), (1.652, 0.1282, 0.02084), (1.674, 0.07921, 0.02084), (1.685, 0.02679, 0.02084), (1.685, -0.02679, 0.02084), (1.674, -0.07921, 0.02084), (1.652, -0.1282, 0.02084), (1.62, -0.1715, 0.02084), (1.58, -0.2074, 0.02084), (1.534, -0.2342, 0.02084), (1.483, -0.2507, 0.02084), (1.48, 0.2383, 0.002451), (1.48, 0.2383, 0.02084), (1.43, 0.2436, 0.002451), (1.43, 0.2436, 0.02084), (1.379, 0.2383, 0.002451), (1.379, 0.2383, 0.02084), (1.529, 0.2225, 0.002451), (1.529, 0.2225, 0.02084), (1.331, 0.2225, 0.002451), (1.331, 0.2225, 0.02084), (1.573, 0.1971, 0.002451), (1.573, 0.1971, 0.02084), (1.287, 0.1971, 0.002451), (1.287, 0.1971, 0.02084), (1.611, 0.163, 0.002451), (1.611, 0.163, 0.02084), (1.641, 0.1218, 0.02084), (1.641, 0.1218, 0.002451), (1.249, 0.163, 0.002451), (1.249, 0.163, 0.02084), (1.661, 0.07527, 0.02084), (1.661, 0.07527, 0.002451), (1.219, 0.1218, 0.02084), (1.219, 0.1218, 0.002451), (1.198, 0.07527, 0.02084), (1.198, 0.07527, 0.002451), (1.672, -0.02546, 0.002451), (1.672, -0.02546, 0.02084), (1.672, 0.02546, 0.002451), (1.672, 0.02546, 0.02084), (1.661, -0.07527, 0.02084), (1.661, -0.07527, 0.002451), (1.641, -0.1218, 0.02084), (1.641, -0.1218, 0.002451), (1.611, -0.163, 0.002451), (1.611, -0.163, 0.02084), (1.573, -0.1971, 0.002451), (1.573, -0.1971, 0.02084), (1.529, -0.2225, 0.02084), (1.529, -0.2225, 0.002451), (1.48, -0.2383, 0.02084), (1.48, -0.2383, 0.002451), (1.43, -0.2436, 0.02084), (1.43, -0.2436, 0.002451), (1.379, -0.2383, 0.02084), (1.379, -0.2383, 0.002451), (1.331, -0.2225, 0.002451), (1.331, -0.2225, 0.02084), (1.287, -0.1971, 0.002451), (1.287, -0.1971, 0.02084), (1.249, -0.163, 0.02084), (1.249, -0.163, 0.002451), (1.219, -0.1218, 0.02084), (1.219, -0.1218, 0.002451), (1.188, 0.02546, 0.002451), (1.188, 0.02546, 0.02084), (1.188, 0.01222, 0.002451), (1.188, -0.02546, 0.002451), (1.188, -0.02546, 0.02084), (1.198, -0.07527, 0.02084), (1.198, -0.07527, 0.002451)], [], [(30, 0, 29, 59), (56, 26, 25, 55), (58, 28, 27, 57), (57, 27, 26, 56), (33, 3, 2, 32), (55, 25, 24, 54), (54, 24, 23, 53), (53, 23, 22, 52), (52, 22, 21, 51), (51, 21, 20, 50), (50, 20, 19, 49), (49, 19, 18, 48), (48, 18, 17, 47), (47, 17, 16, 46), (46, 16, 15, 45), (45, 15, 14, 44), (44, 14, 13, 43), (43, 13, 12, 42), (42, 12, 11, 41), (41, 11, 10, 40), (40, 10, 9, 39), (39, 9, 8, 38), (38, 8, 7, 37), (37, 7, 6, 36), (36, 6, 5, 35), (35, 5, 4, 34), (34, 4, 3, 33), (31, 1, 0, 30), (32, 2, 1, 31), (59, 29, 28, 58), (0, 1, 2, 3, 4, 5, 6, 7, 8, 116, 117, 120, 113, 111, 108, 106, 105, 103, 101, 99, 96, 94, 93, 91, 86, 23, 24, 25, 26, 27, 28, 29), (58, 57, 56, 55, 54, 53, 87, 90, 92, 95, 97, 98, 100, 102, 104, 107, 109, 110, 112, 119, 118, 115, 38, 37, 36, 35, 34, 33, 32, 31, 30, 59), (118, 119, 120, 117), (110, 109, 108, 111), (112, 110, 111, 113), (80, 76, 77, 81), (84, 115, 114, 85), (115, 118, 117, 116, 114), (79, 82, 83, 78), (100, 98, 99, 101), (75, 71, 70, 74), (102, 100, 101, 103), (73, 79, 78, 72), (53, 52, 51, 50, 49, 48, 47, 46, 45, 44, 43, 42, 41, 40, 39, 38, 115, 84, 82, 79, 73, 69, 65, 63, 61, 67, 71, 75, 76, 80, 89, 87), (97, 95, 94, 96), (8, 9, 10, 11, 12, 13, 14, 15, 16, 17, 18, 19, 20, 21, 22, 23, 86, 88, 81, 77, 74, 70, 66, 60, 62, 64, 68, 72, 78, 83, 85, 114, 116), (69, 73, 72, 68), (109, 107, 106, 108), (67, 61, 60, 66), (76, 75, 74, 77), (107, 104, 105, 106), (95, 92, 93, 94), (90, 87, 86, 91), (63, 65, 64, 62), (82, 84, 85, 83), (89, 80, 81, 88), (119, 112, 113, 120), (98, 97, 96, 99), (65, 69, 68, 64), (71, 67, 66, 70), (87, 89, 88, 86), (104, 102, 103, 105), (61, 63, 62, 60), (92, 90, 91, 93), (53, 87, 88, 22, 89, 52, 81, 21, 80, 51, 77, 20, 76, 50, 74, 75, 19, 49, 71, 48, 70, 18, 67, 47, 66, 17, 61, 46, 60, 16, 63, 45, 62, 15, 65, 44, 64, 14, 69, 43, 68, 13, 73, 42, 72, 12, 79, 41, 78, 11, 82, 40, 83, 10, 84, 39, 85, 9, 115, 38, 8, 114, 116, 37, 118, 7, 117, 36, 119, 6, 120, 35, 112, 5, 113, 4, 34, 111, 110, 3, 108, 33, 109, 2, 106, 32, 107, 1, 105, 31, 104, 0, 103, 30, 102, 29, 101, 59, 100, 28, 99, 58, 98, 27, 96, 57, 97, 26, 94, 56, 95, 25, 93, 55, 92, 24, 91, 54, 90, 86, 23)])
me_cube_009.polygons.foreach_set('use_smooth', [True] * 65)
_uv = me_cube_009.uv_layers.new(name='UVMap')
_uv.uv.foreach_set('vector', [0.0, 0.0, 0.0, 0.0, 0.0, 0.0, 0.0, 0.0, 0.0, 0.0, 0.0, 0.0, 0.0, 0.0, 0.0, 0.0, 0.0, 0.0, 0.0, 0.0, 0.0, 0.0, 0.0, 0.0, 0.0, 0.0, 0.0, 0.0, 0.0, 0.0, 0.0, 0.0, 0.0, 0.0, 0.0, 0.0, 0.0, 0.0, 0.0, 0.0, 0.0, 0.0, 0.0, 0.0, 0.0, 0.0, 0.0, 0.0, 0.0, 0.0, 0.0, 0.0, 0.0, 0.0, 0.0, 0.0, 0.0, 0.0, 0.0, 0.0, 0.0, 0.0, 0.0, 0.0, 0.0, 0.0, 0.0, 0.0, 0.0, 0.0, 0.0, 0.0, 0.0, 0.0, 0.0, 0.0, 0.0, 0.0, 0.0, 0.0, 0.0, 0.0, 0.0, 0.0, 0.0, 0.0, 0.0, 0.0, 0.0, 0.0, 0.0, 0.0, 0.0, 0.0, 0.0, 0.0, 0.0, 0.0, 0.0, 0.0, 0.0, 0.0, 0.0, 0.0, 0.0, 0.0, 0.0, 0.0, 0.0, 0.0, 0.0, 0.0, 0.0, 0.0, 0.0, 0.0, 0.0, 0.0, 0.0, 0.0, 0.0, 0.0, 0.0, 0.0, 0.0, 0.0, 0.0, 0.0, 0.0, 0.0, 0.0, 0.0, 0.0, 0.0, 0.0, 0.0, 0.0, 0.0, 0.0, 0.0, 0.0, 0.0, 0.0, 0.0, 0.0, 0.0, 0.0, 0.0, 0.0, 0.0, 0.0, 0.0, 0.0, 0.0, 0.0, 0.0, 0.0, 0.0, 0.0, 0.0, 0.0, 0.0, 0.0, 0.0, 0.0, 0.0, 0.0, 0.0, 0.0, 0.0, 0.0, 0.0, 0.0, 0.0, 0.0, 0.0, 0.0, 0.0, 0.0, 0.0, 0.0, 0.0, 0.0, 0.0, 0.0, 0.0, 0.0, 0.0, 0.0, 0.0, 0.0, 0.0, 0.0, 0.0, 0.0, 0.0, 0.0, 0.0, 0.0, 0.0, 0.0, 0.0, 0.0, 0.0, 0.0, 0.0, 0.0, 0.0, 0.0, 0.0, 0.0, 0.0, 0.0, 0.0, 0.0, 0.0, 0.0, 0.0, 0.0, 0.0, 0.0, 0.0, 0.0, 0.0, 0.0, 0.0, 0.0, 0.0, 0.0, 0.0, 0.0, 0.0, 0.0, 0.0, 0.0, 0.0, 0.0, 0.0, 0.0, 0.0, 0.0, 0.0, 0.0, 0.0, 0.0, 0.0, 0.0, 0.0, 0.0, 0.0, 0.0, 0.0, 0.0, 0.0, 0.0, 0.0, 0.0, 0.0, 0.0, 0.0, 0.0, 0.0, 0.0, 0.0, 0.0, 0.0, 0.0, 0.0, 0.0, 0.0, 0.0, 0.0, 0.0, 0.0, 0.0, 0.0, 0.0, 0.0, 0.0, 0.0, 0.0, 0.0, 0.0, 0.0, 0.0, 0.0, 0.0, 0.0, 0.0, 0.0, 0.0, 0.0, 0.0, 0.0, 0.0, 0.0, 0.0, 0.0, 0.0, 0.0, 0.0, 0.0, 0.0, 0.0, 0.0, 0.0, 0.0, 0.0, 0.0, 0.0, 0.0, 0.0, 0.0, 0.0, 0.0, 0.0, 0.0, 0.0, 0.0, 0.0, 0.0, 0.0, 0.0, 0.0, 0.0, 0.0, 0.0, 0.0, 0.0, 0.0, 0.0, 0.0, 0.0, 0.0, 0.0, 0.0, 0.0, 0.0, 0.0, 0.0, 0.0, 0.0, 0.0, 0.0, 0.0, 0.0, 0.0, 0.0, 0.0, 0.0, 0.0, 0.0, 0.0, 0.0, 0.0, 0.0, 0.0, 0.0, 0.0, 0.0, 0.0, 0.0, 0.0, 0.0, 0.0, 0.0, 0.0, 0.0, 0.0, 0.0, 0.0, 0.0, 0.0, 0.0, 0.0, 0.0, 0.0, 0.0, 0.0, 0.0, 0.0, 0.0, 0.0, 0.0, 0.0, 0.0, 0.0, 0.0, 0.0, 0.0, 0.0, 0.0, 0.0, 0.0, 0.0, 0.0, 0.0, 0.0, 0.0, 0.0, 0.0, 0.0, 0.0, 0.0, 0.0, 0.0, 0.0, 0.0, 0.0, 0.0, 0.0, 0.0, 0.0, 0.0, 0.0, 0.0, 0.0, 0.0, 0.0, 0.0, 0.0, 0.0, 0.0, 0.0, 0.0, 0.0, 0.0, 0.0, 0.0, 0.0, 0.0, 0.0, 0.0, 0.0, 0.0, 0.0, 0.0, 0.0, 0.0, 0.0, 0.0, 0.0, 0.0, 0.0, 0.0, 0.0, 0.0, 0.0, 0.0, 0.0, 0.0, 0.0, 0.0, 0.0, 0.0, 0.0, 0.0, 0.0, 0.0, 0.0, 0.0, 0.0, 0.0, 0.0, 0.0, 0.0, 0.0, 0.0, 0.0, 0.0, 0.0, 0.0, 0.0, 0.0, 0.0, 0.0, 0.0, 0.0, 0.0, 0.0, 0.0, 0.0, 0.0, 0.0, 0.0, 0.0, 0.0, 0.0, 0.0, 0.0, 0.0, 0.0, 0.0, 0.0, 0.0, 0.0, 0.0, 0.0, 0.0, 0.0, 0.0, 0.0, 0.0, 0.0, 0.0, 0.0, 0.0, 0.0, 0.0, 0.0, 0.0, 0.0, 0.0, 0.0, 0.0, 0.0, 0.0, 0.0, 0.0, 0.0, 0.0, 0.0, 0.0, 0.0, 0.0, 0.0, 0.0, 0.0, 0.0, 0.0, 0.0, 0.0, 0.0, 0.0, 0.0, 0.0, 0.0, 0.0, 0.0, 0.0, 0.0, 0.0, 0.0, 0.0, 0.0, 0.0, 0.0, 0.0, 0.0, 0.0, 0.0, 0.0, 0.0, 0.0, 0.0, 0.0, 0.0, 0.0, 0.0, 0.0, 0.0, 0.0, 0.0, 0.0, 0.0, 0.0, 0.0, 0.0, 0.0, 0.0, 0.0, 0.0, 0.0, 0.0, 0.0, 0.0, 0.0, 0.0, 0.0, 0.0, 0.0, 0.0, 0.0, 0.0, 0.0, 0.0, 0.0, 0.0, 0.0, 0.0, 0.0, 0.0, 0.0, 0.0, 0.0, 0.0, 0.0, 0.0, 0.0, 0.0, 0.0, 0.0, 0.0, 0.0, 0.0, 0.0, 0.0, 0.0, 0.0, 0.0, 0.0, 0.0, 0.0, 0.0, 0.0, 0.0, 0.0, 0.0, 0.0, 0.0, 0.0, 0.0, 0.0, 0.0, 0.0, 0.0, 0.0, 0.0, 0.0, 0.0, 0.0, 0.0, 0.0, 0.0, 0.0, 0.0, 0.0, 0.0, 0.0, 0.0, 0.0, 0.0, 0.0, 0.0, 0.0, 0.0, 0.0, 0.0, 0.0, 0.0, 0.0, 0.0, 0.0, 0.0, 0.0, 0.0, 0.0, 0.0, 0.0, 0.0, 0.0, 0.0, 0.0, 0.0, 0.0, 0.0, 0.0, 0.0, 0.0, 0.0, 0.0, 0.0, 0.0, 0.0, 0.0, 0.0, 0.0, 0.0, 0.0, 0.0, 0.0, 0.0, 0.0, 0.0, 0.0, 0.0, 0.0, 0.0, 0.0, 0.0, 0.0, 0.0, 0.0, 0.0, 0.0, 0.0, 0.0, 0.0, 0.0, 0.0, 0.0, 0.0, 0.0, 0.0, 0.0, 0.0, 0.0, 0.0, 0.0, 0.0, 0.0, 0.0, 0.0, 0.0, 0.0, 0.0, 0.0, 0.0, 0.0, 0.0, 0.0, 0.0, 0.0, 0.0, 0.0, 0.0, 0.0, 0.0, 0.0, 0.0, 0.0, 0.0, 0.0, 0.0, 0.0, 0.0, 0.0, 0.0, 0.0, 0.0, 0.0, 0.0, 0.0, 0.0, 0.0, 0.0, 0.0, 0.0, 0.0, 0.0, 0.0, 0.0, 0.0, 0.0, 0.0, 0.0, 0.0, 0.0, 0.0, 0.0, 0.0, 0.0, 0.0, 0.0, 0.0, 0.0, 0.0, 0.0, 0.0, 0.0, 0.0, 0.0, 0.0, 0.0, 0.0, 0.0, 0.0, 0.0, 0.0, 0.0, 0.0, 0.0, 0.0, 0.0, 0.0, 0.0, 0.0, 0.0, 0.0, 0.0, 0.0, 0.0, 0.0, 0.0, 0.0, 0.0, 0.0, 0.0, 0.0, 0.0, 0.0, 0.0, 0.0, 0.0, 0.0, 0.0, 0.0, 0.0, 0.0, 0.0, 0.0, 0.0, 0.0, 0.0, 0.0, 0.0, 0.0, 0.0, 0.0, 0.0, 0.0, 0.0, 0.0, 0.0, 0.0, 0.0, 0.0, 0.0, 0.0, 0.0, 0.0, 0.0, 0.0, 0.0, 0.0, 0.0, 0.0, 0.0, 0.0, 0.0, 0.0, 0.0, 0.0, 0.0, 0.0, 0.0, 0.0, 0.0, 0.0, 0.0, 0.0, 0.0, 0.0, 0.0, 0.0, 0.0, 0.0, 0.0, 0.0, 0.0, 0.0, 0.0, 0.0, 0.0, 0.0, 0.0, 0.0, 0.0, 0.0, 0.0, 0.0, 0.0, 0.0, 0.0, 0.0, 0.0, 0.0, 0.0, 0.0, 0.0, 0.0, 0.0, 0.0, 0.0, 0.0, 0.0, 0.0, 0.0, 0.0, 0.0, 0.0, 0.0, 0.0, 0.0, 0.0, 0.0, 0.0, 0.0, 0.0, 0.0, 0.0, 0.0, 0.0, 0.0, 0.0, 0.0, 0.0, 0.0, 0.0, 0.0, 0.0, 0.0, 0.0, 0.0, 0.0, 0.0, 0.0, 0.0, 0.0, 0.0, 0.0, 0.0, 0.0, 0.0, 0.0, 0.0, 0.0, 0.0, 0.0, 0.0, 0.0, 0.0, 0.0, 0.0, 0.0, 0.0, 0.0, 0.0, 0.0, 0.0, 0.0, 0.0, 0.0, 0.0, 0.0, 0.0, 0.0, 0.0, 0.0, 0.0, 0.0, 0.0, 0.0, 0.0, 0.0, 0.0, 0.0, 0.0, 0.0, 0.0, 0.0, 0.0, 0.0, 0.0, 0.0, 0.0, 0.0, 0.0, 0.0, 0.0, 0.0, 0.0, 0.0, 0.0, 0.0, 0.0, 0.0, 0.0, 0.0, 0.0, 0.0, 0.0])
me_cube_009.update()
me_box = bpy.data.meshes.new('Box')
me_box.from_pydata([(-0.274, 0.08897, 4.119e-08), (-0.274, -0.08897, 4.32e-09), (0.274, 0.08897, 4.119e-08), (0.274, -0.08897, 4.32e-09), (-0.274, 0.08897, -0.3987), (-0.274, -0.08897, -0.3987), (0.274, 0.08897, -0.3987), (0.274, -0.08897, -0.3987)], [], [(1, 5, 7, 3), (3, 2, 0, 1), (0, 4, 5, 1), (2, 3, 7, 6), (4, 6, 7, 5), (4, 0, 2, 6)])
me_box.polygons.foreach_set('use_smooth', [True] * 6)
me_box.update()
me_cube_013 = bpy.data.meshes.new('Cube.013')
me_cube_013.from_pydata([(-2.013, 2.163e-06, 8.602e-08), (-2.096, 2.163e-06, 8.602e-08), (-2.013, 2.163e-06, 0.8888), (-2.096, 2.163e-06, 0.8888), (-0.1322, -1.881, 0.8888), (-0.1638, -1.957, 0.8888), (-0.1638, -1.957, 8.602e-08), (-0.1322, -1.881, 8.602e-08)], [], [(4, 2, 3, 5), (7, 0, 2, 4), (0, 1, 3, 2), (1, 6, 5, 3), (7, 6, 1, 0), (7, 4, 5, 6)])
me_cube_013.polygons.foreach_set('use_smooth', [True] * 6)
_uv = me_cube_013.uv_layers.new(name='UVMap')
_uv.uv.foreach_set('vector', [0.0, 0.0, 0.0, 0.0, 0.0, 0.0, 0.0, 0.0, 0.0, 0.0, 0.0, 0.0, 0.0, 0.0, 0.0, 0.0, 0.0, 0.0, 0.0, 0.0, 0.0, 0.0, 0.0, 0.0, 0.375, 1.0, 0.375, 1.0, 0.375, 1.0, 0.375, 1.0, 0.0, 0.0, 0.375, 1.0, 0.375, 1.0, 0.0, 0.0, 0.0, 0.0, 0.0, 0.0, 0.0, 0.0, 0.0, 0.0])
me_cube_013.update()
me_cube_024 = bpy.data.meshes.new('Cube.024')
me_cube_024.from_pydata([(0.1322, -1.881, 8.602e-08), (-0.1322, -1.881, 8.602e-08), (0.1638, -1.957, 8.602e-08), (0.1322, -1.881, 0.8888), (-0.1322, -1.881, 0.8888), (0.1638, -1.957, 0.8888), (-0.1638, -1.957, 0.8888), (-0.1638, -1.957, 8.602e-08)], [], [(2, 7, 1, 0), (0, 1, 4, 3), (2, 0, 3, 5), (3, 4, 6, 5), (7, 2, 5, 6), (6, 4, 1, 7)])
me_cube_024.polygons.foreach_set('use_smooth', [1, 0, 1, 0, 0, 0])
_uv = me_cube_024.uv_layers.new(name='UVMap')
_uv.uv.foreach_set('vector', [0.0, 0.0, 0.0, 0.0, 0.0, 0.0, 0.0, 0.0, 0.0, 0.0, 0.0, 0.0, 0.0, 0.0, 0.0, 0.0, 0.0, 0.0, 0.0, 0.0, 0.0, 0.0, 0.0, 0.0, 0.0, 0.0, 0.0, 0.0, 0.0, 0.0, 0.0, 0.0, 0.375, 1.0, 0.375, 0.04813, 0.375, 0.04813, 0.375, 1.0, 0.375, 1.0, 0.0, 0.0, 0.0, 0.0, 0.375, 1.0])
me_cube_024.update()
me_cube_027 = bpy.data.meshes.new('Cube.027')
me_cube_027.from_pydata([(-1.028, 0.0, 1.772e-07), (-0.4985, -0.5368, 1.772e-07), (-0.4985, 0.5368, 1.772e-07), (-0.4985, 0.5368, 0.3987), (-0.4985, -0.5368, 0.3987), (-1.028, 0.0, 0.3987)], [], [(1, 0, 2), (4, 3, 5), (0, 1, 4, 5), (2, 0, 5, 3), (1, 2, 3, 4)])
me_cube_027.polygons.foreach_set('use_smooth', [True] * 5)
_uv = me_cube_027.uv_layers.new(name='UVMap')
_uv.uv.foreach_set('vector', [0.0, 0.0, 0.0, 0.0, 0.0, 0.0, 0.0, 0.0, 0.0, 0.0, 0.0, 0.0, 0.0, 0.0, 0.0, 0.0, 0.0, 0.0, 0.0, 0.0, 0.0, 0.0, 0.0, 0.0, 0.0, 0.0, 0.0, 0.0, 0.0, 0.0, 0.0, 0.0, 0.0, 0.0, 0.0, 0.0])
me_cube_027.update()

# ---- objects
ob_ea = bpy.data.objects.new('Ea', me_cube_006)
ob_wall_001 = bpy.data.objects.new('wall.001', me_cube_002)
ob_wall = bpy.data.objects.new('wall', me_cube_004)
ob_obsticle = bpy.data.objects.new('obsticle', me_box_001)
ob_spawn = bpy.data.objects.new('spawn', me_cube_001)
ob_eb = bpy.data.objects.new('Eb', me_cube_008)
ob_wall_002 = bpy.data.objects.new('wall.002', me_cube_016)
ob_wall_003 = bpy.data.objects.new('wall.003', me_cube_022)
ob_wall_004 = bpy.data.objects.new('wall.004', me_cube_023)
ob_spawn_002 = bpy.data.objects.new('spawn.002', me_cube_026)
ob_obsticle_001 = bpy.data.objects.new('obsticle.001', me_box_002)
ob_ha = bpy.data.objects.new('Ha', me_cube_010)
ob_box_001 = bpy.data.objects.new('Box.001', me_box_003)
ob_box_002 = bpy.data.objects.new('Box.002', me_box_004)
ob_box_003 = bpy.data.objects.new('Box.003', me_box_007)
ob_ha_001 = bpy.data.objects.new('Ha.001', me_cube_005)
ob_ha_002 = bpy.data.objects.new('Ha.002', me_cube_014)
ob_spawn_001 = bpy.data.objects.new('spawn.001', me_cube_011)
ob_ma = bpy.data.objects.new('Ma', me_cube_019)
ob_spawn_003 = bpy.data.objects.new('spawn.003', me_cube_020)
ob_ma_002 = bpy.data.objects.new('Ma.002', me_cube_038)
ob_ma_003 = bpy.data.objects.new('Ma.003', me_cube_039)
ob_ma_004 = bpy.data.objects.new('Ma.004', me_cube_040)
ob_box_004 = bpy.data.objects.new('Box.004', me_box_005)
ob_box_006 = bpy.data.objects.new('Box.006', me_box_006)
ob_box_005 = bpy.data.objects.new('Box.005', me_box_008)
ob_mb = bpy.data.objects.new('Mb', me_cube_007)
ob_spawn_004 = bpy.data.objects.new('spawn.004', me_cube_009)
ob_box = bpy.data.objects.new('Box', me_box)
ob_mb_001 = bpy.data.objects.new('Mb.001', me_cube_013)
ob_mb_002 = bpy.data.objects.new('Mb.002', me_cube_024)
ob_mb_003 = bpy.data.objects.new('Mb.003', me_cube_027)

# ---- transforms, parenting, visibility, modifiers, constraints
ob_ea.location = (0.0, 14.49, 0.0)
_m = ob_ea.modifiers.new('Auto Smooth', 'NODES')
_m.node_group = ng_auto_smooth
_gi = [s.identifier for s in ng_auto_smooth.interface.items_tree if s.item_type == 'SOCKET' and s.in_out == 'INPUT']
_m[_gi[1]] = 0.5236  # Angle
ob_wall_001.parent = ob_ea
ob_wall_001.location = (0.0, 0.0, 0.0)
_m = ob_wall_001.modifiers.new('Hops_Mirror', 'MIRROR')
_m.use_axis = (False, True, False)
_m.use_bisect_axis = (False, True, False)
_m.use_clip = True
ob_wall.parent = ob_ea
ob_wall.location = (0.0, 0.0, 0.0)
_m = ob_wall.modifiers.new('Hops_Mirror', 'MIRROR')
_m.use_bisect_axis = (True, False, False)
_m.use_clip = True
ob_obsticle.parent = ob_ea
ob_obsticle.location = (0.0, 0.0, 0.0)
ob_obsticle.rotation_euler = (3.142, -1.038e-14, 1.571)
_m = ob_obsticle.modifiers.new('Hops_Mirror', 'MIRROR')
_m.use_bisect_axis = (True, False, False)
_m.use_clip = True
_m = ob_obsticle.modifiers.new('Auto Smooth', 'NODES')
_m.node_group = ng_auto_smooth
_gi = [s.identifier for s in ng_auto_smooth.interface.items_tree if s.item_type == 'SOCKET' and s.in_out == 'INPUT']
_m[_gi[1]] = 0.5236  # Angle
ob_spawn.parent = ob_ea
ob_spawn.location = (0.0, 0.0, 0.0)
_m = ob_spawn.modifiers.new('Hops_Mirror', 'MIRROR')
_m.use_bisect_axis = (True, False, False)
_m.use_clip = True
_m = ob_spawn.modifiers.new('Auto Smooth', 'NODES')
_m.node_group = ng_auto_smooth
_gi = [s.identifier for s in ng_auto_smooth.interface.items_tree if s.item_type == 'SOCKET' and s.in_out == 'INPUT']
_m[_gi[1]] = 0.5236  # Angle
ob_eb.location = (0.0, 7.615, 0.0)
_m = ob_eb.modifiers.new('Auto Smooth', 'NODES')
_m.node_group = ng_auto_smooth
_gi = [s.identifier for s in ng_auto_smooth.interface.items_tree if s.item_type == 'SOCKET' and s.in_out == 'INPUT']
_m[_gi[1]] = 0.5236  # Angle
ob_wall_002.parent = ob_eb
ob_wall_002.location = (0.0, 0.0, 0.0)
_m = ob_wall_002.modifiers.new('Hops_Mirror', 'MIRROR')
_m.use_bisect_axis = (True, False, False)
_m.use_clip = True
_m = ob_wall_002.modifiers.new('Auto Smooth', 'NODES')
_m.node_group = ng_auto_smooth
_gi = [s.identifier for s in ng_auto_smooth.interface.items_tree if s.item_type == 'SOCKET' and s.in_out == 'INPUT']
_m[_gi[1]] = 0.5236  # Angle
ob_wall_003.parent = ob_eb
ob_wall_003.location = (0.0, 0.0, 0.0)
_m = ob_wall_003.modifiers.new('Hops_Mirror', 'MIRROR')
_m.use_axis = (False, True, False)
_m.use_bisect_axis = (False, True, False)
_m.use_clip = True
_m = ob_wall_003.modifiers.new('Auto Smooth', 'NODES')
_m.node_group = ng_auto_smooth
_gi = [s.identifier for s in ng_auto_smooth.interface.items_tree if s.item_type == 'SOCKET' and s.in_out == 'INPUT']
_m[_gi[1]] = 0.5236  # Angle
ob_wall_004.parent = ob_eb
ob_wall_004.location = (0.0, 0.0, 0.0)
_m = ob_wall_004.modifiers.new('Hops_Mirror', 'MIRROR')
_m.use_axis = (True, True, False)
_m.use_bisect_axis = (True, True, False)
_m.use_clip = True
_m = ob_wall_004.modifiers.new('Auto Smooth', 'NODES')
_m.node_group = ng_auto_smooth
_gi = [s.identifier for s in ng_auto_smooth.interface.items_tree if s.item_type == 'SOCKET' and s.in_out == 'INPUT']
_m[_gi[1]] = 0.5236  # Angle
ob_spawn_002.parent = ob_eb
ob_spawn_002.location = (0.0, 0.0, 0.0)
_m = ob_spawn_002.modifiers.new('Hops_Mirror', 'MIRROR')
_m.use_bisect_axis = (True, False, False)
_m.use_clip = True
_m = ob_spawn_002.modifiers.new('Auto Smooth', 'NODES')
_m.node_group = ng_auto_smooth
_gi = [s.identifier for s in ng_auto_smooth.interface.items_tree if s.item_type == 'SOCKET' and s.in_out == 'INPUT']
_m[_gi[1]] = 0.5236  # Angle
ob_obsticle_001.parent = ob_eb
ob_obsticle_001.location = (0.0, 0.0, 0.0)
ob_obsticle_001.rotation_euler = (-6.241e-07, 3.142, 8.742e-08)
_m = ob_obsticle_001.modifiers.new('Auto Smooth', 'NODES')
_m.node_group = ng_auto_smooth
_gi = [s.identifier for s in ng_auto_smooth.interface.items_tree if s.item_type == 'SOCKET' and s.in_out == 'INPUT']
_m[_gi[1]] = 0.5236  # Angle
ob_ha.location = (0.0, 10.99, 0.0)
_m = ob_ha.modifiers.new('Auto Smooth', 'NODES')
_m.node_group = ng_auto_smooth
_gi = [s.identifier for s in ng_auto_smooth.interface.items_tree if s.item_type == 'SOCKET' and s.in_out == 'INPUT']
_m[_gi[1]] = 0.5236  # Angle
ob_box_001.parent = ob_ha
ob_box_001.location = (0.0, 0.0, 0.0)
ob_box_001.rotation_euler = (-8.742e-08, -3.142, 8.742e-08)
_m = ob_box_001.modifiers.new('Auto Smooth', 'NODES')
_m.node_group = ng_auto_smooth
_gi = [s.identifier for s in ng_auto_smooth.interface.items_tree if s.item_type == 'SOCKET' and s.in_out == 'INPUT']
_m[_gi[1]] = 0.5236  # Angle
ob_box_002.parent = ob_ha
ob_box_002.location = (0.0, 0.0, 1.089e-08)
ob_box_002.rotation_euler = (3.142, -2.345e-15, 1.571)
_m = ob_box_002.modifiers.new('Hops_Mirror', 'MIRROR')
_m.use_bisect_axis = (True, False, False)
_m.use_clip = True
_m = ob_box_002.modifiers.new('Auto Smooth', 'NODES')
_m.node_group = ng_auto_smooth
_gi = [s.identifier for s in ng_auto_smooth.interface.items_tree if s.item_type == 'SOCKET' and s.in_out == 'INPUT']
_m[_gi[1]] = 0.5236  # Angle
ob_box_003.parent = ob_ha
ob_box_003.location = (0.0, 0.0, 0.0)
ob_box_003.rotation_euler = (-8.742e-08, 3.142, -1.579e-24)
_m = ob_box_003.modifiers.new('Hops_Mirror', 'MIRROR')
_m.use_axis = (True, True, False)
_m.use_bisect_axis = (True, True, False)
_m.use_clip = True
_m = ob_box_003.modifiers.new('Auto Smooth', 'NODES')
_m.node_group = ng_auto_smooth
_gi = [s.identifier for s in ng_auto_smooth.interface.items_tree if s.item_type == 'SOCKET' and s.in_out == 'INPUT']
_m[_gi[1]] = 0.5236  # Angle
ob_ha_001.parent = ob_ha
ob_ha_001.location = (0.0, 0.0, 0.0)
_m = ob_ha_001.modifiers.new('Hops_Mirror', 'MIRROR')
_m.use_axis = (False, True, False)
_m.use_bisect_axis = (False, True, False)
_m.use_bisect_flip_axis = (False, True, False)
_m.use_clip = True
_m = ob_ha_001.modifiers.new('Auto Smooth', 'NODES')
_m.node_group = ng_auto_smooth
_gi = [s.identifier for s in ng_auto_smooth.interface.items_tree if s.item_type == 'SOCKET' and s.in_out == 'INPUT']
_m[_gi[1]] = 0.5236  # Angle
ob_ha_002.parent = ob_ha
ob_ha_002.location = (0.0, 0.0, 0.0)
_m = ob_ha_002.modifiers.new('Hops_Mirror', 'MIRROR')
_m.use_bisect_axis = (True, False, False)
_m.use_bisect_flip_axis = (True, False, False)
_m.use_clip = True
_m = ob_ha_002.modifiers.new('Auto Smooth', 'NODES')
_m.node_group = ng_auto_smooth
_gi = [s.identifier for s in ng_auto_smooth.interface.items_tree if s.item_type == 'SOCKET' and s.in_out == 'INPUT']
_m[_gi[1]] = 0.5236  # Angle
ob_spawn_001.parent = ob_ha
ob_spawn_001.location = (0.0, 0.0, 0.0)
_m = ob_spawn_001.modifiers.new('Hops_Mirror', 'MIRROR')
_m.use_bisect_axis = (True, False, False)
_m.use_clip = True
_m = ob_spawn_001.modifiers.new('Auto Smooth', 'NODES')
_m.node_group = ng_auto_smooth
_gi = [s.identifier for s in ng_auto_smooth.interface.items_tree if s.item_type == 'SOCKET' and s.in_out == 'INPUT']
_m[_gi[1]] = 0.5236  # Angle
ob_ma.location = (0.0, 4.235, 0.0)
_m = ob_ma.modifiers.new('Auto Smooth', 'NODES')
_m.node_group = ng_auto_smooth
_gi = [s.identifier for s in ng_auto_smooth.interface.items_tree if s.item_type == 'SOCKET' and s.in_out == 'INPUT']
_m[_gi[1]] = 0.5236  # Angle
ob_spawn_003.parent = ob_ma
ob_spawn_003.location = (0.0, 0.0, 0.0)
_m = ob_spawn_003.modifiers.new('Hops_Mirror', 'MIRROR')
_m.use_bisect_axis = (True, False, False)
_m.use_clip = True
_m = ob_spawn_003.modifiers.new('Auto Smooth', 'NODES')
_m.node_group = ng_auto_smooth
_gi = [s.identifier for s in ng_auto_smooth.interface.items_tree if s.item_type == 'SOCKET' and s.in_out == 'INPUT']
_m[_gi[1]] = 0.5236  # Angle
ob_ma_002.parent = ob_ma
ob_ma_002.location = (0.0, 0.0, 0.0)
_m = ob_ma_002.modifiers.new('Hops_Mirror', 'MIRROR')
_m.use_axis = (False, True, False)
_m.use_bisect_axis = (False, True, False)
_m.use_bisect_flip_axis = (False, True, False)
_m.use_clip = True
_m = ob_ma_002.modifiers.new('Auto Smooth', 'NODES')
_m.node_group = ng_auto_smooth
_gi = [s.identifier for s in ng_auto_smooth.interface.items_tree if s.item_type == 'SOCKET' and s.in_out == 'INPUT']
_m[_gi[1]] = 0.5236  # Angle
ob_ma_003.parent = ob_ma
ob_ma_003.location = (0.0, 0.0, 0.0)
_m = ob_ma_003.modifiers.new('Hops_Mirror', 'MIRROR')
_m.use_axis = (True, True, False)
_m.use_bisect_axis = (True, True, False)
_m.use_bisect_flip_axis = (False, True, False)
_m.use_clip = True
_m = ob_ma_003.modifiers.new('Auto Smooth', 'NODES')
_m.node_group = ng_auto_smooth
_gi = [s.identifier for s in ng_auto_smooth.interface.items_tree if s.item_type == 'SOCKET' and s.in_out == 'INPUT']
_m[_gi[1]] = 0.5236  # Angle
ob_ma_004.parent = ob_ma
ob_ma_004.location = (0.0, 0.0, 0.0)
_m = ob_ma_004.modifiers.new('Hops_Mirror', 'MIRROR')
_m.use_bisect_axis = (True, False, False)
_m.use_clip = True
_m = ob_ma_004.modifiers.new('Auto Smooth', 'NODES')
_m.node_group = ng_auto_smooth
_gi = [s.identifier for s in ng_auto_smooth.interface.items_tree if s.item_type == 'SOCKET' and s.in_out == 'INPUT']
_m[_gi[1]] = 0.5236  # Angle
ob_box_004.parent = ob_ma
ob_box_004.location = (-2.235e-08, 3.394e-12, 0.0)
ob_box_004.rotation_euler = (0.02729, -3.116, -0.7849)
_m = ob_box_004.modifiers.new('Displace', 'DISPLACE')
_m.mid_level = 0.0
_m.direction = 'X'
_m = ob_box_004.modifiers.new('Hops_Mirror', 'MIRROR')
_m.use_axis = (True, True, False)
_m.use_clip = True
_m.mirror_object = ob_ma
_m = ob_box_004.modifiers.new('Auto Smooth', 'NODES')
_m.node_group = ng_auto_smooth
_gi = [s.identifier for s in ng_auto_smooth.interface.items_tree if s.item_type == 'SOCKET' and s.in_out == 'INPUT']
_m[_gi[1]] = 0.5236  # Angle
ob_box_006.parent = ob_ma
ob_box_006.location = (-5.793e-09, -1.188e-07, 0.6465)
ob_box_006.rotation_euler = (-1.236e-07, 3.142, 0.7854)
_m = ob_box_006.modifiers.new('Auto Smooth', 'NODES')
_m.node_group = ng_auto_smooth
_gi = [s.identifier for s in ng_auto_smooth.interface.items_tree if s.item_type == 'SOCKET' and s.in_out == 'INPUT']
_m[_gi[1]] = 0.5236  # Angle
ob_box_005.parent = ob_ma
ob_box_005.location = (0.0, 0.0, 0.0)
_m = ob_box_005.modifiers.new('Displace', 'DISPLACE')
_m.mid_level = 0.0
_m.direction = 'Y'
_m = ob_box_005.modifiers.new('Hops_Mirror', 'MIRROR')
_m.use_axis = (False, True, False)
_m.use_bisect_axis = (False, True, False)
_m.use_clip = True
_m = ob_box_005.modifiers.new('Auto Smooth', 'NODES')
_m.node_group = ng_auto_smooth
_gi = [s.identifier for s in ng_auto_smooth.interface.items_tree if s.item_type == 'SOCKET' and s.in_out == 'INPUT']
_m[_gi[1]] = 0.5236  # Angle
ob_mb.location = (0.0, 0.0, 0.0)
_m = ob_mb.modifiers.new('Auto Smooth', 'NODES')
_m.node_group = ng_auto_smooth
_gi = [s.identifier for s in ng_auto_smooth.interface.items_tree if s.item_type == 'SOCKET' and s.in_out == 'INPUT']
_m[_gi[1]] = 0.5236  # Angle
ob_spawn_004.parent = ob_mb
ob_spawn_004.location = (0.0, 0.0, 0.0)
_m = ob_spawn_004.modifiers.new('Hops_Mirror', 'MIRROR')
_m.use_bisect_axis = (True, False, False)
_m.use_clip = True
_m = ob_spawn_004.modifiers.new('Auto Smooth', 'NODES')
_m.node_group = ng_auto_smooth
_gi = [s.identifier for s in ng_auto_smooth.interface.items_tree if s.item_type == 'SOCKET' and s.in_out == 'INPUT']
_m[_gi[1]] = 0.5236  # Angle
ob_box.parent = ob_mb
ob_box.location = (0.0, 0.0, -7.486e-12)
ob_box.rotation_euler = (-8.742e-08, 3.142, 1.15e-06)
_m = ob_box.modifiers.new('Displace', 'DISPLACE')
_m.mid_level = 0.0
_m.strength = 1.028
_m.direction = 'Y'
_m = ob_box.modifiers.new('Hops_Mirror', 'MIRROR')
_m.use_axis = (False, True, False)
_m.use_bisect_axis = (False, True, False)
_m.use_clip = True
_m = ob_box.modifiers.new('Auto Smooth', 'NODES')
_m.node_group = ng_auto_smooth
_gi = [s.identifier for s in ng_auto_smooth.interface.items_tree if s.item_type == 'SOCKET' and s.in_out == 'INPUT']
_m[_gi[1]] = 0.5236  # Angle
ob_mb_001.parent = ob_mb
ob_mb_001.location = (0.0, 0.0, 0.0)
_m = ob_mb_001.modifiers.new('Hops_Mirror', 'MIRROR')
_m.use_axis = (True, True, False)
_m.use_bisect_axis = (True, True, False)
_m.use_bisect_flip_axis = (True, True, False)
_m.use_clip = True
_m = ob_mb_001.modifiers.new('Auto Smooth', 'NODES')
_m.node_group = ng_auto_smooth
_gi = [s.identifier for s in ng_auto_smooth.interface.items_tree if s.item_type == 'SOCKET' and s.in_out == 'INPUT']
_m[_gi[1]] = 0.5236  # Angle
ob_mb_002.parent = ob_mb
ob_mb_002.location = (0.0, 0.0, 0.0)
_m = ob_mb_002.modifiers.new('Hops_Mirror', 'MIRROR')
_m.use_axis = (False, True, False)
_m.use_bisect_axis = (False, True, False)
_m.use_bisect_flip_axis = (False, True, False)
_m.use_clip = True
_m.mirror_object = ob_mb_001
_m = ob_mb_002.modifiers.new('Auto Smooth', 'NODES')
_m.node_group = ng_auto_smooth
_gi = [s.identifier for s in ng_auto_smooth.interface.items_tree if s.item_type == 'SOCKET' and s.in_out == 'INPUT']
_m[_gi[1]] = 0.5236  # Angle
ob_mb_003.parent = ob_mb
ob_mb_003.location = (0.0, 0.0, 0.0)
_m = ob_mb_003.modifiers.new('Hops_Mirror', 'MIRROR')
_m.use_bisect_axis = (True, False, False)
_m.use_bisect_flip_axis = (True, False, False)
_m.use_clip = True
_m = ob_mb_003.modifiers.new('Auto Smooth', 'NODES')
_m.node_group = ng_auto_smooth
_gi = [s.identifier for s in ng_auto_smooth.interface.items_tree if s.item_type == 'SOCKET' and s.in_out == 'INPUT']
_m[_gi[1]] = 0.5236  # Angle

# ---- collection membership
col_will.objects.link(ob_ea)
col_will.objects.link(ob_wall_001)
col_will.objects.link(ob_wall)
col_will.objects.link(ob_obsticle)
col_will.objects.link(ob_spawn)
col_will.objects.link(ob_eb)
col_will.objects.link(ob_wall_002)
col_will.objects.link(ob_wall_003)
col_will.objects.link(ob_wall_004)
col_will.objects.link(ob_spawn_002)
col_will.objects.link(ob_obsticle_001)
col_will.objects.link(ob_ha)
col_will.objects.link(ob_box_001)
col_will.objects.link(ob_box_002)
col_will.objects.link(ob_box_003)
col_will.objects.link(ob_ha_001)
col_will.objects.link(ob_ha_002)
col_will.objects.link(ob_spawn_001)
col_will.objects.link(ob_ma)
col_will.objects.link(ob_spawn_003)
col_will.objects.link(ob_ma_002)
col_will.objects.link(ob_ma_003)
col_will.objects.link(ob_ma_004)
col_will.objects.link(ob_box_004)
col_will.objects.link(ob_box_006)
col_will.objects.link(ob_box_005)
col_will.objects.link(ob_mb)
col_will.objects.link(ob_spawn_004)
col_will.objects.link(ob_box)
col_will.objects.link(ob_mb_001)
col_will.objects.link(ob_mb_002)
col_will.objects.link(ob_mb_003)

# ---- scene / render settings (as saved in the file)
scene.frame_start = 1; scene.frame_end = 250; scene.frame_set(1)
scene.render.engine = 'BLENDER_EEVEE_NEXT'
scene.cycles.sampling_pattern = 'TABULATED_SOBOL'
scene.cycles.use_light_tree = False
scene.view_settings.view_transform = 'Filmic'
bpy.context.view_layer.update()

# ---- added for rendering (the .blend has no active camera and no usable light): camera, sun
cam_auto = bpy.data.cameras.new('AutoCamera')
cam_auto.lens = 50.0
cam_auto.sensor_width = 36.0
cam_auto.clip_end = 1000.0
ob_auto_camera = bpy.data.objects.new('AutoCamera', cam_auto)
scene.collection.objects.link(ob_auto_camera)
ob_auto_camera.location = (17.193, -13.7945, 14.1918)
ob_auto_camera.rotation_euler = (1.09748, -7.21219e-08, 0.694738)
scene.camera = ob_auto_camera
light_auto_sun = bpy.data.lights.new('AutoSun', 'SUN')
light_auto_sun.energy = 3.0
light_auto_sun.angle = 0.0523599
ob_auto_sun = bpy.data.objects.new('AutoSun', light_auto_sun)
scene.collection.objects.link(ob_auto_sun)
ob_auto_sun.rotation_euler = (0.872665, 0.174533, 0.523599)
bpy.context.view_layer.update()
